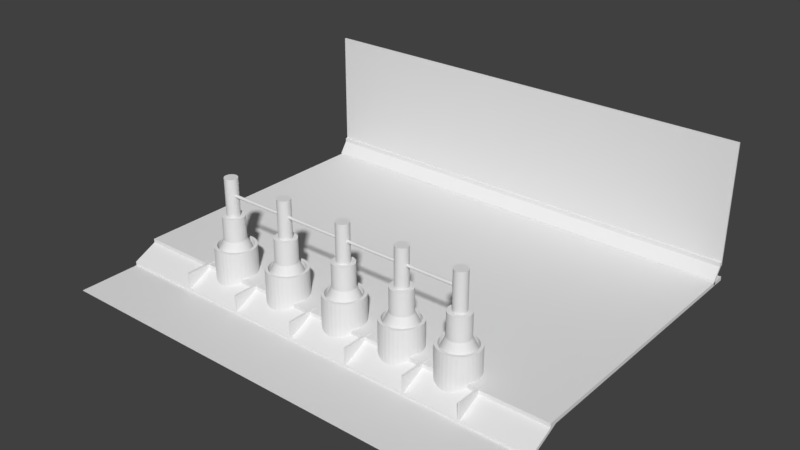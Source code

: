 # Source: concept_art_scene_001.blend  (saved by Blender 2.79.0; exported with 4.5.12 LTS)
import bpy
from mathutils import Matrix  # noqa: F401  (used for matrix-valued properties, if any)

bpy.ops.wm.read_factory_settings(use_empty=True)
scene = bpy.context.scene
scene.name = 'Scene'

# ---- collections
col_collection_1 = bpy.data.collections.new('Collection 1'); scene.collection.children.link(col_collection_1)

# ---- materials (node trees are filled in below, after node groups)
mat_material = bpy.data.materials.new('Material')
mat_material.alpha_threshold = 0.0
mat_material.use_transparent_shadow = False
mat_material.roughness = 0.5
mat_material.line_color = (0.0, 0.0, 0.0, 1.0)

# ---- material node trees

# ---- world
world_world = bpy.data.worlds.new('World'); scene.world = world_world
world_world.color = (0.05088, 0.05088, 0.05088)
world_world.use_sun_shadow = False
world_world.sun_shadow_jitter_overblur = 0.0
world_world.cycles.sampling_method = 'MANUAL'

# ---- meshes
me_cube_007 = bpy.data.meshes.new('Cube.007')
me_cube_007.from_pydata([(1.379, 1.0, -1.0), (1.379, -1.0, -1.0), (-1.425, -1.0, -1.0), (-1.425, 1.0, -1.0), (1.379, 1.0, 5.005), (1.379, -1.0, 5.005), (-1.425, -1.0, 5.005), (-1.425, 1.0, 5.005), (1.379, 7.408, 19.68), (1.379, 5.408, 19.68), (-1.425, 7.408, 19.68), (-1.425, 5.408, 19.68), (1.379, 7.408, 24.72), (1.379, 5.408, 24.72), (-1.425, 7.408, 24.72), (-1.425, 5.408, 24.72), (1.379, 8.562, 19.68), (-1.425, 8.562, 19.68), (1.379, 8.562, 24.72), (-1.425, 8.562, 24.72), (1.379, 7.408, 175.1), (-1.425, 7.408, 175.1), (1.379, 8.562, 175.1), (-1.425, 8.562, 175.1)], [], [(0, 1, 2, 3), (6, 5, 9, 11), (0, 4, 5, 1), (1, 5, 6, 2), (2, 6, 7, 3), (4, 0, 3, 7), (10, 11, 15, 14), (5, 4, 8, 9), (7, 6, 11, 10), (4, 7, 10, 8), (12, 14, 15, 13), (12, 8, 16, 18), (11, 9, 13, 15), (9, 8, 12, 13), (16, 17, 19, 18), (8, 10, 17, 16), (10, 14, 19, 17), (19, 14, 21, 23), (21, 20, 22, 23), (12, 18, 22, 20), (18, 19, 23, 22), (14, 12, 20, 21)])
me_cube_007.materials.append(mat_material)
me_cube_007.use_remesh_preserve_volume = False
me_cube_007.use_remesh_preserve_attributes = False
me_cube_007.use_mirror_vertex_groups = False
me_cube_007.update()
me_cylinder_005 = bpy.data.meshes.new('Cylinder.005')
me_cylinder_005.from_pydata([(0.0, 1.0, -1.0), (0.0, 1.0, 1.0), (0.1951, 0.9808, -1.0), (0.1951, 0.9808, 1.0), (0.3827, 0.9239, -1.0), (0.3827, 0.9239, 1.0), (0.5556, 0.8315, -1.0), (0.5556, 0.8315, 1.0), (0.7071, 0.7071, -1.0), (0.7071, 0.7071, 1.0), (0.8315, 0.5556, -1.0), (0.8315, 0.5556, 1.0), (0.9239, 0.3827, -1.0), (0.9239, 0.3827, 1.0), (0.9808, 0.1951, -1.0), (0.9808, 0.1951, 1.0), (1.0, 7.55e-08, -1.0), (1.0, 7.55e-08, 1.0), (0.9808, -0.1951, -1.0), (0.9808, -0.1951, 1.0), (0.9239, -0.3827, -1.0), (0.9239, -0.3827, 1.0), (0.8315, -0.5556, -1.0), (0.8315, -0.5556, 1.0), (0.7071, -0.7071, -1.0), (0.7071, -0.7071, 1.0), (0.5556, -0.8315, -1.0), (0.5556, -0.8315, 1.0), (0.3827, -0.9239, -1.0), (0.3827, -0.9239, 1.0), (0.1951, -0.9808, -1.0), (0.1951, -0.9808, 1.0), (-3.258e-07, -1.0, -1.0), (-3.258e-07, -1.0, 1.0), (-0.1951, -0.9808, -1.0), (-0.1951, -0.9808, 1.0), (-0.3827, -0.9239, -1.0), (-0.3827, -0.9239, 1.0), (-0.5556, -0.8315, -1.0), (-0.5556, -0.8315, 1.0), (-0.7071, -0.7071, -1.0), (-0.7071, -0.7071, 1.0), (-0.8315, -0.5556, -1.0), (-0.8315, -0.5556, 1.0), (-0.9239, -0.3827, -1.0), (-0.9239, -0.3827, 1.0), (-0.9808, -0.1951, -1.0), (-0.9808, -0.1951, 1.0), (-1.0, 9.656e-07, -1.0), (-1.0, 9.656e-07, 1.0), (-0.9808, 0.1951, -1.0), (-0.9808, 0.1951, 1.0), (-0.9239, 0.3827, -1.0), (-0.9239, 0.3827, 1.0), (-0.8315, 0.5556, -1.0), (-0.8315, 0.5556, 1.0), (-0.7071, 0.7071, -1.0), (-0.7071, 0.7071, 1.0), (-0.5556, 0.8315, -1.0), (-0.5556, 0.8315, 1.0), (-0.3827, 0.9239, -1.0), (-0.3827, 0.9239, 1.0), (-0.1951, 0.9808, -1.0), (-0.1951, 0.9808, 1.0)], [], [(0, 1, 3, 2), (2, 3, 5, 4), (4, 5, 7, 6), (6, 7, 9, 8), (8, 9, 11, 10), (10, 11, 13, 12), (12, 13, 15, 14), (14, 15, 17, 16), (16, 17, 19, 18), (18, 19, 21, 20), (20, 21, 23, 22), (22, 23, 25, 24), (24, 25, 27, 26), (26, 27, 29, 28), (28, 29, 31, 30), (30, 31, 33, 32), (32, 33, 35, 34), (34, 35, 37, 36), (36, 37, 39, 38), (38, 39, 41, 40), (40, 41, 43, 42), (42, 43, 45, 44), (44, 45, 47, 46), (46, 47, 49, 48), (48, 49, 51, 50), (50, 51, 53, 52), (52, 53, 55, 54), (54, 55, 57, 56), (56, 57, 59, 58), (58, 59, 61, 60), (3, 1, 63, 61, 59, 57, 55, 53, 51, 49, 47, 45, 43, 41, 39, 37, 35, 33, 31, 29, 27, 25, 23, 21, 19, 17, 15, 13, 11, 9, 7, 5), (60, 61, 63, 62), (62, 63, 1, 0), (0, 2, 4, 6, 8, 10, 12, 14, 16, 18, 20, 22, 24, 26, 28, 30, 32, 34, 36, 38, 40, 42, 44, 46, 48, 50, 52, 54, 56, 58, 60, 62)])
me_cylinder_005.use_remesh_preserve_volume = False
me_cylinder_005.use_remesh_preserve_attributes = False
me_cylinder_005.use_mirror_vertex_groups = False
me_cylinder_005.update()
me_cylinder_004 = bpy.data.meshes.new('Cylinder.004')
me_cylinder_004.from_pydata([(0.0, 1.0, -1.0), (0.0, 1.0, 1.0), (0.1951, 0.9808, -1.0), (0.1951, 0.9808, 1.0), (0.3827, 0.9239, -1.0), (0.3827, 0.9239, 1.0), (0.5556, 0.8315, -1.0), (0.5556, 0.8315, 1.0), (0.7071, 0.7071, -1.0), (0.7071, 0.7071, 1.0), (0.8315, 0.5556, -1.0), (0.8315, 0.5556, 1.0), (0.9239, 0.3827, -1.0), (0.9239, 0.3827, 1.0), (0.9808, 0.1951, -1.0), (0.9808, 0.1951, 1.0), (1.0, 7.55e-08, -1.0), (1.0, 7.55e-08, 1.0), (0.9808, -0.1951, -1.0), (0.9808, -0.1951, 1.0), (0.9239, -0.3827, -1.0), (0.9239, -0.3827, 1.0), (0.8315, -0.5556, -1.0), (0.8315, -0.5556, 1.0), (0.7071, -0.7071, -1.0), (0.7071, -0.7071, 1.0), (0.5556, -0.8315, -1.0), (0.5556, -0.8315, 1.0), (0.3827, -0.9239, -1.0), (0.3827, -0.9239, 1.0), (0.1951, -0.9808, -1.0), (0.1951, -0.9808, 1.0), (-3.258e-07, -1.0, -1.0), (-3.258e-07, -1.0, 1.0), (-0.1951, -0.9808, -1.0), (-0.1951, -0.9808, 1.0), (-0.3827, -0.9239, -1.0), (-0.3827, -0.9239, 1.0), (-0.5556, -0.8315, -1.0), (-0.5556, -0.8315, 1.0), (-0.7071, -0.7071, -1.0), (-0.7071, -0.7071, 1.0), (-0.8315, -0.5556, -1.0), (-0.8315, -0.5556, 1.0), (-0.9239, -0.3827, -1.0), (-0.9239, -0.3827, 1.0), (-0.9808, -0.1951, -1.0), (-0.9808, -0.1951, 1.0), (-1.0, 9.656e-07, -1.0), (-1.0, 9.656e-07, 1.0), (-0.9808, 0.1951, -1.0), (-0.9808, 0.1951, 1.0), (-0.9239, 0.3827, -1.0), (-0.9239, 0.3827, 1.0), (-0.8315, 0.5556, -1.0), (-0.8315, 0.5556, 1.0), (-0.7071, 0.7071, -1.0), (-0.7071, 0.7071, 1.0), (-0.5556, 0.8315, -1.0), (-0.5556, 0.8315, 1.0), (-0.3827, 0.9239, -1.0), (-0.3827, 0.9239, 1.0), (-0.1951, 0.9808, -1.0), (-0.1951, 0.9808, 1.0), (0.1673, 0.8409, 1.0), (0.0, 0.8574, 1.0), (0.3281, 0.7921, 1.0), (0.4763, 0.7129, 1.0), (0.6063, 0.6063, 1.0), (0.7129, 0.4763, 1.0), (0.7921, 0.3281, 1.0), (0.8409, 0.1673, 1.0), (0.8574, 6.473e-08, 1.0), (0.8409, -0.1673, 1.0), (0.7921, -0.3281, 1.0), (0.7129, -0.4763, 1.0), (0.6063, -0.6063, 1.0), (0.4763, -0.7129, 1.0), (0.3281, -0.7921, 1.0), (0.1673, -0.8409, 1.0), (-2.794e-07, -0.8574, 1.0), (-0.1673, -0.8409, 1.0), (-0.3281, -0.7921, 1.0), (-0.4764, -0.7129, 1.0), (-0.6063, -0.6063, 1.0), (-0.7129, -0.4763, 1.0), (-0.7921, -0.3281, 1.0), (-0.8409, -0.1673, 1.0), (-0.8574, 8.279e-07, 1.0), (-0.8409, 0.1673, 1.0), (-0.7921, 0.3281, 1.0), (-0.7129, 0.4764, 1.0), (-0.6063, 0.6063, 1.0), (-0.4763, 0.7129, 1.0), (-0.3281, 0.7921, 1.0), (-0.1673, 0.8409, 1.0), (0.1673, 0.8409, 0.6534), (-6.644e-16, 0.8574, 0.6534), (0.3281, 0.7921, 0.6534), (0.4763, 0.7129, 0.6534), (0.6063, 0.6063, 0.6534), (0.7129, 0.4763, 0.6534), (0.7921, 0.3281, 0.6534), (0.8409, 0.1673, 0.6534), (0.8574, 6.473e-08, 0.6534), (0.8409, -0.1673, 0.6534), (0.7921, -0.3281, 0.6534), (0.7129, -0.4763, 0.6534), (0.6063, -0.6063, 0.6534), (0.4763, -0.7129, 0.6534), (0.3281, -0.7921, 0.6534), (0.1673, -0.8409, 0.6534), (-2.794e-07, -0.8574, 0.6534), (-0.1673, -0.8409, 0.6534), (-0.3281, -0.7921, 0.6534), (-0.4764, -0.7129, 0.6534), (-0.6063, -0.6063, 0.6534), (-0.7129, -0.4763, 0.6534), (-0.7921, -0.3281, 0.6534), (-0.8409, -0.1673, 0.6534), (-0.8574, 8.279e-07, 0.6534), (-0.8409, 0.1673, 0.6534), (-0.7921, 0.3281, 0.6534), (-0.7129, 0.4764, 0.6534), (-0.6063, 0.6063, 0.6534), (-0.4763, 0.7129, 0.6534), (-0.3281, 0.7921, 0.6534), (-0.1673, 0.8409, 0.6534), (0.1051, 0.5282, 1.336), (-4.173e-16, 0.5385, 1.336), (0.2061, 0.4975, 1.336), (0.2992, 0.4478, 1.336), (0.3808, 0.3808, 1.336), (0.4478, 0.2992, 1.336), (0.4975, 0.2061, 1.336), (0.5282, 0.1051, 1.336), (0.5385, 4.066e-08, 1.336), (0.5282, -0.1051, 1.336), (0.4975, -0.2061, 1.336), (0.4478, -0.2992, 1.336), (0.3808, -0.3808, 1.336), (0.2992, -0.4478, 1.336), (0.2061, -0.4975, 1.336), (0.1051, -0.5282, 1.336), (-1.755e-07, -0.5385, 1.336), (-0.1051, -0.5282, 1.336), (-0.2061, -0.4975, 1.336), (-0.2992, -0.4478, 1.336), (-0.3808, -0.3808, 1.336), (-0.4478, -0.2992, 1.336), (-0.4975, -0.2061, 1.336), (-0.5282, -0.1051, 1.336), (-0.5385, 5.2e-07, 1.336), (-0.5282, 0.1051, 1.336), (-0.4975, 0.2061, 1.336), (-0.4478, 0.2992, 1.336), (-0.3808, 0.3808, 1.336), (-0.2992, 0.4478, 1.336), (-0.2061, 0.4975, 1.336), (-0.1051, 0.5282, 1.336), (0.1051, 0.5282, 2.499), (-2.675e-07, 0.5385, 2.499), (0.2061, 0.4975, 2.499), (0.2992, 0.4478, 2.499), (0.3808, 0.3808, 2.499), (0.4478, 0.2992, 2.499), (0.4975, 0.2061, 2.499), (0.5282, 0.1051, 2.499), (0.5385, 4.066e-08, 2.499), (0.5282, -0.1051, 2.499), (0.4975, -0.2061, 2.499), (0.4478, -0.2992, 2.499), (0.3808, -0.3808, 2.499), (0.2992, -0.4478, 2.499), (0.2061, -0.4975, 2.499), (0.1051, -0.5282, 2.499), (-4.43e-07, -0.5385, 2.499), (-0.1051, -0.5282, 2.499), (-0.2061, -0.4975, 2.499), (-0.2992, -0.4478, 2.499), (-0.3808, -0.3808, 2.499), (-0.4478, -0.2992, 2.499), (-0.4975, -0.2061, 2.499), (-0.5282, -0.1051, 2.499), (-0.5385, 5.2e-07, 2.499), (-0.5282, 0.1051, 2.499), (-0.4975, 0.2061, 2.499), (-0.4478, 0.2992, 2.499), (-0.3808, 0.3808, 2.499), (-0.2992, 0.4478, 2.499), (-0.2061, 0.4975, 2.499), (-0.1051, 0.5282, 2.499), (0.06286, 0.316, 2.499), (-2.558e-07, 0.3222, 2.499), (0.1233, 0.2977, 2.499), (0.179, 0.2679, 2.499), (0.2278, 0.2278, 2.499), (0.2679, 0.179, 2.499), (0.2977, 0.1233, 2.499), (0.316, 0.06286, 2.499), (0.3222, 2.433e-08, 2.499), (0.316, -0.06286, 2.499), (0.2977, -0.1233, 2.499), (0.2679, -0.179, 2.499), (0.2278, -0.2278, 2.499), (0.179, -0.2679, 2.499), (0.1233, -0.2977, 2.499), (0.06286, -0.316, 2.499), (-3.608e-07, -0.3222, 2.499), (-0.06286, -0.316, 2.499), (-0.1233, -0.2977, 2.499), (-0.179, -0.2679, 2.499), (-0.2278, -0.2278, 2.499), (-0.2679, -0.179, 2.499), (-0.2977, -0.1233, 2.499), (-0.316, -0.06286, 2.499), (-0.3222, 3.111e-07, 2.499), (-0.316, 0.06286, 2.499), (-0.2977, 0.1233, 2.499), (-0.2679, 0.179, 2.499), (-0.2278, 0.2278, 2.499), (-0.179, 0.2679, 2.499), (-0.1233, 0.2977, 2.499), (-0.06286, 0.316, 2.499), (0.06286, 0.316, 4.372), (1.901e-07, 0.3222, 4.372), (0.1233, 0.2977, 4.372), (0.179, 0.2679, 4.372), (0.2278, 0.2278, 4.372), (0.2679, 0.179, 4.372), (0.2977, 0.1233, 4.372), (0.316, 0.06286, 4.372), (0.3222, 2.433e-08, 4.372), (0.316, -0.06286, 4.372), (0.2977, -0.1233, 4.372), (0.2679, -0.179, 4.372), (0.2278, -0.2278, 4.372), (0.179, -0.2679, 4.372), (0.1233, -0.2977, 4.372), (0.06286, -0.316, 4.372), (8.507e-08, -0.3222, 4.372), (-0.06286, -0.316, 4.372), (-0.1233, -0.2977, 4.372), (-0.179, -0.2679, 4.372), (-0.2278, -0.2278, 4.372), (-0.2679, -0.179, 4.372), (-0.2977, -0.1233, 4.372), (-0.316, -0.06286, 4.372), (-0.3222, 3.111e-07, 4.372), (-0.316, 0.06286, 4.372), (-0.2977, 0.1233, 4.372), (-0.2679, 0.179, 4.372), (-0.2278, 0.2278, 4.372), (-0.179, 0.2679, 4.372), (-0.1233, 0.2977, 4.372), (-0.06286, 0.316, 4.372)], [], [(0, 1, 3, 2), (2, 3, 5, 4), (4, 5, 7, 6), (6, 7, 9, 8), (8, 9, 11, 10), (10, 11, 13, 12), (12, 13, 15, 14), (14, 15, 17, 16), (16, 17, 19, 18), (18, 19, 21, 20), (20, 21, 23, 22), (22, 23, 25, 24), (24, 25, 27, 26), (26, 27, 29, 28), (28, 29, 31, 30), (30, 31, 33, 32), (32, 33, 35, 34), (34, 35, 37, 36), (36, 37, 39, 38), (38, 39, 41, 40), (40, 41, 43, 42), (42, 43, 45, 44), (44, 45, 47, 46), (46, 47, 49, 48), (48, 49, 51, 50), (50, 51, 53, 52), (52, 53, 55, 54), (54, 55, 57, 56), (56, 57, 59, 58), (58, 59, 61, 60), (41, 39, 83, 84), (60, 61, 63, 62), (62, 63, 1, 0), (0, 2, 4, 6, 8, 10, 12, 14, 16, 18, 20, 22, 24, 26, 28, 30, 32, 34, 36, 38, 40, 42, 44, 46, 48, 50, 52, 54, 56, 58, 60, 62), (95, 94, 126, 127), (59, 57, 92, 93), (15, 13, 70, 71), (33, 31, 79, 80), (51, 49, 88, 89), (7, 5, 66, 67), (25, 23, 75, 76), (43, 41, 84, 85), (61, 59, 93, 94), (17, 15, 71, 72), (35, 33, 80, 81), (53, 51, 89, 90), (9, 7, 67, 68), (27, 25, 76, 77), (45, 43, 85, 86), (63, 61, 94, 95), (19, 17, 72, 73), (37, 35, 81, 82), (55, 53, 90, 91), (11, 9, 68, 69), (29, 27, 77, 78), (47, 45, 86, 87), (3, 1, 65, 64), (1, 63, 95, 65), (21, 19, 73, 74), (39, 37, 82, 83), (57, 55, 91, 92), (13, 11, 69, 70), (31, 29, 78, 79), (49, 47, 87, 88), (5, 3, 64, 66), (23, 21, 74, 75), (117, 116, 148, 149), (82, 81, 113, 114), (69, 68, 100, 101), (65, 95, 127, 97), (83, 82, 114, 115), (70, 69, 101, 102), (84, 83, 115, 116), (71, 70, 102, 103), (85, 84, 116, 117), (72, 71, 103, 104), (86, 85, 117, 118), (73, 72, 104, 105), (87, 86, 118, 119), (74, 73, 105, 106), (88, 87, 119, 120), (75, 74, 106, 107), (89, 88, 120, 121), (76, 75, 107, 108), (90, 89, 121, 122), (77, 76, 108, 109), (91, 90, 122, 123), (78, 77, 109, 110), (64, 65, 97, 96), (92, 91, 123, 124), (79, 78, 110, 111), (66, 64, 96, 98), (93, 92, 124, 125), (80, 79, 111, 112), (67, 66, 98, 99), (94, 93, 125, 126), (81, 80, 112, 113), (68, 67, 99, 100), (152, 151, 183, 184), (104, 103, 135, 136), (118, 117, 149, 150), (105, 104, 136, 137), (119, 118, 150, 151), (106, 105, 137, 138), (120, 119, 151, 152), (107, 106, 138, 139), (121, 120, 152, 153), (108, 107, 139, 140), (122, 121, 153, 154), (109, 108, 140, 141), (123, 122, 154, 155), (110, 109, 141, 142), (96, 97, 129, 128), (124, 123, 155, 156), (111, 110, 142, 143), (98, 96, 128, 130), (125, 124, 156, 157), (112, 111, 143, 144), (99, 98, 130, 131), (126, 125, 157, 158), (113, 112, 144, 145), (100, 99, 131, 132), (127, 126, 158, 159), (114, 113, 145, 146), (101, 100, 132, 133), (97, 127, 159, 129), (115, 114, 146, 147), (102, 101, 133, 134), (116, 115, 147, 148), (103, 102, 134, 135), (187, 186, 218, 219), (139, 138, 170, 171), (153, 152, 184, 185), (140, 139, 171, 172), (154, 153, 185, 186), (141, 140, 172, 173), (155, 154, 186, 187), (142, 141, 173, 174), (128, 129, 161, 160), (156, 155, 187, 188), (143, 142, 174, 175), (130, 128, 160, 162), (157, 156, 188, 189), (144, 143, 175, 176), (131, 130, 162, 163), (158, 157, 189, 190), (145, 144, 176, 177), (132, 131, 163, 164), (159, 158, 190, 191), (146, 145, 177, 178), (133, 132, 164, 165), (129, 159, 191, 161), (147, 146, 178, 179), (134, 133, 165, 166), (148, 147, 179, 180), (135, 134, 166, 167), (149, 148, 180, 181), (136, 135, 167, 168), (150, 149, 181, 182), (137, 136, 168, 169), (151, 150, 182, 183), (138, 137, 169, 170), (195, 194, 226, 227), (174, 173, 205, 206), (160, 161, 193, 192), (188, 187, 219, 220), (175, 174, 206, 207), (162, 160, 192, 194), (189, 188, 220, 221), (176, 175, 207, 208), (163, 162, 194, 195), (190, 189, 221, 222), (177, 176, 208, 209), (164, 163, 195, 196), (191, 190, 222, 223), (178, 177, 209, 210), (165, 164, 196, 197), (161, 191, 223, 193), (179, 178, 210, 211), (166, 165, 197, 198), (180, 179, 211, 212), (167, 166, 198, 199), (181, 180, 212, 213), (168, 167, 199, 200), (182, 181, 213, 214), (169, 168, 200, 201), (183, 182, 214, 215), (170, 169, 201, 202), (184, 183, 215, 216), (171, 170, 202, 203), (185, 184, 216, 217), (172, 171, 203, 204), (186, 185, 217, 218), (173, 172, 204, 205), (224, 225, 255, 254, 253, 252, 251, 250, 249, 248, 247, 246, 245, 244, 243, 242, 241, 240, 239, 238, 237, 236, 235, 234, 233, 232, 231, 230, 229, 228, 227, 226), (222, 221, 253, 254), (209, 208, 240, 241), (196, 195, 227, 228), (223, 222, 254, 255), (210, 209, 241, 242), (197, 196, 228, 229), (193, 223, 255, 225), (211, 210, 242, 243), (198, 197, 229, 230), (212, 211, 243, 244), (199, 198, 230, 231), (213, 212, 244, 245), (200, 199, 231, 232), (214, 213, 245, 246), (201, 200, 232, 233), (215, 214, 246, 247), (202, 201, 233, 234), (216, 215, 247, 248), (203, 202, 234, 235), (217, 216, 248, 249), (204, 203, 235, 236), (218, 217, 249, 250), (205, 204, 236, 237), (219, 218, 250, 251), (206, 205, 237, 238), (192, 193, 225, 224), (220, 219, 251, 252), (207, 206, 238, 239), (194, 192, 224, 226), (221, 220, 252, 253), (208, 207, 239, 240)])
me_cylinder_004.use_remesh_preserve_volume = False
me_cylinder_004.use_remesh_preserve_attributes = False
me_cylinder_004.use_mirror_vertex_groups = False
me_cylinder_004.update()
me_cylinder_003 = bpy.data.meshes.new('Cylinder.003')
me_cylinder_003.from_pydata([(0.0, 1.0, -1.0), (0.0, 1.0, 1.0), (0.1951, 0.9808, -1.0), (0.1951, 0.9808, 1.0), (0.3827, 0.9239, -1.0), (0.3827, 0.9239, 1.0), (0.5556, 0.8315, -1.0), (0.5556, 0.8315, 1.0), (0.7071, 0.7071, -1.0), (0.7071, 0.7071, 1.0), (0.8315, 0.5556, -1.0), (0.8315, 0.5556, 1.0), (0.9239, 0.3827, -1.0), (0.9239, 0.3827, 1.0), (0.9808, 0.1951, -1.0), (0.9808, 0.1951, 1.0), (1.0, 7.55e-08, -1.0), (1.0, 7.55e-08, 1.0), (0.9808, -0.1951, -1.0), (0.9808, -0.1951, 1.0), (0.9239, -0.3827, -1.0), (0.9239, -0.3827, 1.0), (0.8315, -0.5556, -1.0), (0.8315, -0.5556, 1.0), (0.7071, -0.7071, -1.0), (0.7071, -0.7071, 1.0), (0.5556, -0.8315, -1.0), (0.5556, -0.8315, 1.0), (0.3827, -0.9239, -1.0), (0.3827, -0.9239, 1.0), (0.1951, -0.9808, -1.0), (0.1951, -0.9808, 1.0), (-3.258e-07, -1.0, -1.0), (-3.258e-07, -1.0, 1.0), (-0.1951, -0.9808, -1.0), (-0.1951, -0.9808, 1.0), (-0.3827, -0.9239, -1.0), (-0.3827, -0.9239, 1.0), (-0.5556, -0.8315, -1.0), (-0.5556, -0.8315, 1.0), (-0.7071, -0.7071, -1.0), (-0.7071, -0.7071, 1.0), (-0.8315, -0.5556, -1.0), (-0.8315, -0.5556, 1.0), (-0.9239, -0.3827, -1.0), (-0.9239, -0.3827, 1.0), (-0.9808, -0.1951, -1.0), (-0.9808, -0.1951, 1.0), (-1.0, 9.656e-07, -1.0), (-1.0, 9.656e-07, 1.0), (-0.9808, 0.1951, -1.0), (-0.9808, 0.1951, 1.0), (-0.9239, 0.3827, -1.0), (-0.9239, 0.3827, 1.0), (-0.8315, 0.5556, -1.0), (-0.8315, 0.5556, 1.0), (-0.7071, 0.7071, -1.0), (-0.7071, 0.7071, 1.0), (-0.5556, 0.8315, -1.0), (-0.5556, 0.8315, 1.0), (-0.3827, 0.9239, -1.0), (-0.3827, 0.9239, 1.0), (-0.1951, 0.9808, -1.0), (-0.1951, 0.9808, 1.0), (0.1673, 0.8409, 1.0), (0.0, 0.8574, 1.0), (0.3281, 0.7921, 1.0), (0.4763, 0.7129, 1.0), (0.6063, 0.6063, 1.0), (0.7129, 0.4763, 1.0), (0.7921, 0.3281, 1.0), (0.8409, 0.1673, 1.0), (0.8574, 6.473e-08, 1.0), (0.8409, -0.1673, 1.0), (0.7921, -0.3281, 1.0), (0.7129, -0.4763, 1.0), (0.6063, -0.6063, 1.0), (0.4763, -0.7129, 1.0), (0.3281, -0.7921, 1.0), (0.1673, -0.8409, 1.0), (-2.794e-07, -0.8574, 1.0), (-0.1673, -0.8409, 1.0), (-0.3281, -0.7921, 1.0), (-0.4764, -0.7129, 1.0), (-0.6063, -0.6063, 1.0), (-0.7129, -0.4763, 1.0), (-0.7921, -0.3281, 1.0), (-0.8409, -0.1673, 1.0), (-0.8574, 8.279e-07, 1.0), (-0.8409, 0.1673, 1.0), (-0.7921, 0.3281, 1.0), (-0.7129, 0.4764, 1.0), (-0.6063, 0.6063, 1.0), (-0.4763, 0.7129, 1.0), (-0.3281, 0.7921, 1.0), (-0.1673, 0.8409, 1.0), (0.1673, 0.8409, 0.6534), (-6.644e-16, 0.8574, 0.6534), (0.3281, 0.7921, 0.6534), (0.4763, 0.7129, 0.6534), (0.6063, 0.6063, 0.6534), (0.7129, 0.4763, 0.6534), (0.7921, 0.3281, 0.6534), (0.8409, 0.1673, 0.6534), (0.8574, 6.473e-08, 0.6534), (0.8409, -0.1673, 0.6534), (0.7921, -0.3281, 0.6534), (0.7129, -0.4763, 0.6534), (0.6063, -0.6063, 0.6534), (0.4763, -0.7129, 0.6534), (0.3281, -0.7921, 0.6534), (0.1673, -0.8409, 0.6534), (-2.794e-07, -0.8574, 0.6534), (-0.1673, -0.8409, 0.6534), (-0.3281, -0.7921, 0.6534), (-0.4764, -0.7129, 0.6534), (-0.6063, -0.6063, 0.6534), (-0.7129, -0.4763, 0.6534), (-0.7921, -0.3281, 0.6534), (-0.8409, -0.1673, 0.6534), (-0.8574, 8.279e-07, 0.6534), (-0.8409, 0.1673, 0.6534), (-0.7921, 0.3281, 0.6534), (-0.7129, 0.4764, 0.6534), (-0.6063, 0.6063, 0.6534), (-0.4763, 0.7129, 0.6534), (-0.3281, 0.7921, 0.6534), (-0.1673, 0.8409, 0.6534), (0.1051, 0.5282, 1.336), (-4.173e-16, 0.5385, 1.336), (0.2061, 0.4975, 1.336), (0.2992, 0.4478, 1.336), (0.3808, 0.3808, 1.336), (0.4478, 0.2992, 1.336), (0.4975, 0.2061, 1.336), (0.5282, 0.1051, 1.336), (0.5385, 4.066e-08, 1.336), (0.5282, -0.1051, 1.336), (0.4975, -0.2061, 1.336), (0.4478, -0.2992, 1.336), (0.3808, -0.3808, 1.336), (0.2992, -0.4478, 1.336), (0.2061, -0.4975, 1.336), (0.1051, -0.5282, 1.336), (-1.755e-07, -0.5385, 1.336), (-0.1051, -0.5282, 1.336), (-0.2061, -0.4975, 1.336), (-0.2992, -0.4478, 1.336), (-0.3808, -0.3808, 1.336), (-0.4478, -0.2992, 1.336), (-0.4975, -0.2061, 1.336), (-0.5282, -0.1051, 1.336), (-0.5385, 5.2e-07, 1.336), (-0.5282, 0.1051, 1.336), (-0.4975, 0.2061, 1.336), (-0.4478, 0.2992, 1.336), (-0.3808, 0.3808, 1.336), (-0.2992, 0.4478, 1.336), (-0.2061, 0.4975, 1.336), (-0.1051, 0.5282, 1.336), (0.1051, 0.5282, 2.499), (-2.675e-07, 0.5385, 2.499), (0.2061, 0.4975, 2.499), (0.2992, 0.4478, 2.499), (0.3808, 0.3808, 2.499), (0.4478, 0.2992, 2.499), (0.4975, 0.2061, 2.499), (0.5282, 0.1051, 2.499), (0.5385, 4.066e-08, 2.499), (0.5282, -0.1051, 2.499), (0.4975, -0.2061, 2.499), (0.4478, -0.2992, 2.499), (0.3808, -0.3808, 2.499), (0.2992, -0.4478, 2.499), (0.2061, -0.4975, 2.499), (0.1051, -0.5282, 2.499), (-4.43e-07, -0.5385, 2.499), (-0.1051, -0.5282, 2.499), (-0.2061, -0.4975, 2.499), (-0.2992, -0.4478, 2.499), (-0.3808, -0.3808, 2.499), (-0.4478, -0.2992, 2.499), (-0.4975, -0.2061, 2.499), (-0.5282, -0.1051, 2.499), (-0.5385, 5.2e-07, 2.499), (-0.5282, 0.1051, 2.499), (-0.4975, 0.2061, 2.499), (-0.4478, 0.2992, 2.499), (-0.3808, 0.3808, 2.499), (-0.2992, 0.4478, 2.499), (-0.2061, 0.4975, 2.499), (-0.1051, 0.5282, 2.499), (0.06286, 0.316, 2.499), (-2.558e-07, 0.3222, 2.499), (0.1233, 0.2977, 2.499), (0.179, 0.2679, 2.499), (0.2278, 0.2278, 2.499), (0.2679, 0.179, 2.499), (0.2977, 0.1233, 2.499), (0.316, 0.06286, 2.499), (0.3222, 2.433e-08, 2.499), (0.316, -0.06286, 2.499), (0.2977, -0.1233, 2.499), (0.2679, -0.179, 2.499), (0.2278, -0.2278, 2.499), (0.179, -0.2679, 2.499), (0.1233, -0.2977, 2.499), (0.06286, -0.316, 2.499), (-3.608e-07, -0.3222, 2.499), (-0.06286, -0.316, 2.499), (-0.1233, -0.2977, 2.499), (-0.179, -0.2679, 2.499), (-0.2278, -0.2278, 2.499), (-0.2679, -0.179, 2.499), (-0.2977, -0.1233, 2.499), (-0.316, -0.06286, 2.499), (-0.3222, 3.111e-07, 2.499), (-0.316, 0.06286, 2.499), (-0.2977, 0.1233, 2.499), (-0.2679, 0.179, 2.499), (-0.2278, 0.2278, 2.499), (-0.179, 0.2679, 2.499), (-0.1233, 0.2977, 2.499), (-0.06286, 0.316, 2.499), (0.06286, 0.316, 4.372), (1.901e-07, 0.3222, 4.372), (0.1233, 0.2977, 4.372), (0.179, 0.2679, 4.372), (0.2278, 0.2278, 4.372), (0.2679, 0.179, 4.372), (0.2977, 0.1233, 4.372), (0.316, 0.06286, 4.372), (0.3222, 2.433e-08, 4.372), (0.316, -0.06286, 4.372), (0.2977, -0.1233, 4.372), (0.2679, -0.179, 4.372), (0.2278, -0.2278, 4.372), (0.179, -0.2679, 4.372), (0.1233, -0.2977, 4.372), (0.06286, -0.316, 4.372), (8.507e-08, -0.3222, 4.372), (-0.06286, -0.316, 4.372), (-0.1233, -0.2977, 4.372), (-0.179, -0.2679, 4.372), (-0.2278, -0.2278, 4.372), (-0.2679, -0.179, 4.372), (-0.2977, -0.1233, 4.372), (-0.316, -0.06286, 4.372), (-0.3222, 3.111e-07, 4.372), (-0.316, 0.06286, 4.372), (-0.2977, 0.1233, 4.372), (-0.2679, 0.179, 4.372), (-0.2278, 0.2278, 4.372), (-0.179, 0.2679, 4.372), (-0.1233, 0.2977, 4.372), (-0.06286, 0.316, 4.372)], [], [(0, 1, 3, 2), (2, 3, 5, 4), (4, 5, 7, 6), (6, 7, 9, 8), (8, 9, 11, 10), (10, 11, 13, 12), (12, 13, 15, 14), (14, 15, 17, 16), (16, 17, 19, 18), (18, 19, 21, 20), (20, 21, 23, 22), (22, 23, 25, 24), (24, 25, 27, 26), (26, 27, 29, 28), (28, 29, 31, 30), (30, 31, 33, 32), (32, 33, 35, 34), (34, 35, 37, 36), (36, 37, 39, 38), (38, 39, 41, 40), (40, 41, 43, 42), (42, 43, 45, 44), (44, 45, 47, 46), (46, 47, 49, 48), (48, 49, 51, 50), (50, 51, 53, 52), (52, 53, 55, 54), (54, 55, 57, 56), (56, 57, 59, 58), (58, 59, 61, 60), (41, 39, 83, 84), (60, 61, 63, 62), (62, 63, 1, 0), (0, 2, 4, 6, 8, 10, 12, 14, 16, 18, 20, 22, 24, 26, 28, 30, 32, 34, 36, 38, 40, 42, 44, 46, 48, 50, 52, 54, 56, 58, 60, 62), (95, 94, 126, 127), (59, 57, 92, 93), (15, 13, 70, 71), (33, 31, 79, 80), (51, 49, 88, 89), (7, 5, 66, 67), (25, 23, 75, 76), (43, 41, 84, 85), (61, 59, 93, 94), (17, 15, 71, 72), (35, 33, 80, 81), (53, 51, 89, 90), (9, 7, 67, 68), (27, 25, 76, 77), (45, 43, 85, 86), (63, 61, 94, 95), (19, 17, 72, 73), (37, 35, 81, 82), (55, 53, 90, 91), (11, 9, 68, 69), (29, 27, 77, 78), (47, 45, 86, 87), (3, 1, 65, 64), (1, 63, 95, 65), (21, 19, 73, 74), (39, 37, 82, 83), (57, 55, 91, 92), (13, 11, 69, 70), (31, 29, 78, 79), (49, 47, 87, 88), (5, 3, 64, 66), (23, 21, 74, 75), (117, 116, 148, 149), (82, 81, 113, 114), (69, 68, 100, 101), (65, 95, 127, 97), (83, 82, 114, 115), (70, 69, 101, 102), (84, 83, 115, 116), (71, 70, 102, 103), (85, 84, 116, 117), (72, 71, 103, 104), (86, 85, 117, 118), (73, 72, 104, 105), (87, 86, 118, 119), (74, 73, 105, 106), (88, 87, 119, 120), (75, 74, 106, 107), (89, 88, 120, 121), (76, 75, 107, 108), (90, 89, 121, 122), (77, 76, 108, 109), (91, 90, 122, 123), (78, 77, 109, 110), (64, 65, 97, 96), (92, 91, 123, 124), (79, 78, 110, 111), (66, 64, 96, 98), (93, 92, 124, 125), (80, 79, 111, 112), (67, 66, 98, 99), (94, 93, 125, 126), (81, 80, 112, 113), (68, 67, 99, 100), (152, 151, 183, 184), (104, 103, 135, 136), (118, 117, 149, 150), (105, 104, 136, 137), (119, 118, 150, 151), (106, 105, 137, 138), (120, 119, 151, 152), (107, 106, 138, 139), (121, 120, 152, 153), (108, 107, 139, 140), (122, 121, 153, 154), (109, 108, 140, 141), (123, 122, 154, 155), (110, 109, 141, 142), (96, 97, 129, 128), (124, 123, 155, 156), (111, 110, 142, 143), (98, 96, 128, 130), (125, 124, 156, 157), (112, 111, 143, 144), (99, 98, 130, 131), (126, 125, 157, 158), (113, 112, 144, 145), (100, 99, 131, 132), (127, 126, 158, 159), (114, 113, 145, 146), (101, 100, 132, 133), (97, 127, 159, 129), (115, 114, 146, 147), (102, 101, 133, 134), (116, 115, 147, 148), (103, 102, 134, 135), (187, 186, 218, 219), (139, 138, 170, 171), (153, 152, 184, 185), (140, 139, 171, 172), (154, 153, 185, 186), (141, 140, 172, 173), (155, 154, 186, 187), (142, 141, 173, 174), (128, 129, 161, 160), (156, 155, 187, 188), (143, 142, 174, 175), (130, 128, 160, 162), (157, 156, 188, 189), (144, 143, 175, 176), (131, 130, 162, 163), (158, 157, 189, 190), (145, 144, 176, 177), (132, 131, 163, 164), (159, 158, 190, 191), (146, 145, 177, 178), (133, 132, 164, 165), (129, 159, 191, 161), (147, 146, 178, 179), (134, 133, 165, 166), (148, 147, 179, 180), (135, 134, 166, 167), (149, 148, 180, 181), (136, 135, 167, 168), (150, 149, 181, 182), (137, 136, 168, 169), (151, 150, 182, 183), (138, 137, 169, 170), (195, 194, 226, 227), (174, 173, 205, 206), (160, 161, 193, 192), (188, 187, 219, 220), (175, 174, 206, 207), (162, 160, 192, 194), (189, 188, 220, 221), (176, 175, 207, 208), (163, 162, 194, 195), (190, 189, 221, 222), (177, 176, 208, 209), (164, 163, 195, 196), (191, 190, 222, 223), (178, 177, 209, 210), (165, 164, 196, 197), (161, 191, 223, 193), (179, 178, 210, 211), (166, 165, 197, 198), (180, 179, 211, 212), (167, 166, 198, 199), (181, 180, 212, 213), (168, 167, 199, 200), (182, 181, 213, 214), (169, 168, 200, 201), (183, 182, 214, 215), (170, 169, 201, 202), (184, 183, 215, 216), (171, 170, 202, 203), (185, 184, 216, 217), (172, 171, 203, 204), (186, 185, 217, 218), (173, 172, 204, 205), (224, 225, 255, 254, 253, 252, 251, 250, 249, 248, 247, 246, 245, 244, 243, 242, 241, 240, 239, 238, 237, 236, 235, 234, 233, 232, 231, 230, 229, 228, 227, 226), (222, 221, 253, 254), (209, 208, 240, 241), (196, 195, 227, 228), (223, 222, 254, 255), (210, 209, 241, 242), (197, 196, 228, 229), (193, 223, 255, 225), (211, 210, 242, 243), (198, 197, 229, 230), (212, 211, 243, 244), (199, 198, 230, 231), (213, 212, 244, 245), (200, 199, 231, 232), (214, 213, 245, 246), (201, 200, 232, 233), (215, 214, 246, 247), (202, 201, 233, 234), (216, 215, 247, 248), (203, 202, 234, 235), (217, 216, 248, 249), (204, 203, 235, 236), (218, 217, 249, 250), (205, 204, 236, 237), (219, 218, 250, 251), (206, 205, 237, 238), (192, 193, 225, 224), (220, 219, 251, 252), (207, 206, 238, 239), (194, 192, 224, 226), (221, 220, 252, 253), (208, 207, 239, 240)])
me_cylinder_003.use_remesh_preserve_volume = False
me_cylinder_003.use_remesh_preserve_attributes = False
me_cylinder_003.use_mirror_vertex_groups = False
me_cylinder_003.update()
me_cylinder_002 = bpy.data.meshes.new('Cylinder.002')
me_cylinder_002.from_pydata([(0.0, 1.0, -1.0), (0.0, 1.0, 1.0), (0.1951, 0.9808, -1.0), (0.1951, 0.9808, 1.0), (0.3827, 0.9239, -1.0), (0.3827, 0.9239, 1.0), (0.5556, 0.8315, -1.0), (0.5556, 0.8315, 1.0), (0.7071, 0.7071, -1.0), (0.7071, 0.7071, 1.0), (0.8315, 0.5556, -1.0), (0.8315, 0.5556, 1.0), (0.9239, 0.3827, -1.0), (0.9239, 0.3827, 1.0), (0.9808, 0.1951, -1.0), (0.9808, 0.1951, 1.0), (1.0, 7.55e-08, -1.0), (1.0, 7.55e-08, 1.0), (0.9808, -0.1951, -1.0), (0.9808, -0.1951, 1.0), (0.9239, -0.3827, -1.0), (0.9239, -0.3827, 1.0), (0.8315, -0.5556, -1.0), (0.8315, -0.5556, 1.0), (0.7071, -0.7071, -1.0), (0.7071, -0.7071, 1.0), (0.5556, -0.8315, -1.0), (0.5556, -0.8315, 1.0), (0.3827, -0.9239, -1.0), (0.3827, -0.9239, 1.0), (0.1951, -0.9808, -1.0), (0.1951, -0.9808, 1.0), (-3.258e-07, -1.0, -1.0), (-3.258e-07, -1.0, 1.0), (-0.1951, -0.9808, -1.0), (-0.1951, -0.9808, 1.0), (-0.3827, -0.9239, -1.0), (-0.3827, -0.9239, 1.0), (-0.5556, -0.8315, -1.0), (-0.5556, -0.8315, 1.0), (-0.7071, -0.7071, -1.0), (-0.7071, -0.7071, 1.0), (-0.8315, -0.5556, -1.0), (-0.8315, -0.5556, 1.0), (-0.9239, -0.3827, -1.0), (-0.9239, -0.3827, 1.0), (-0.9808, -0.1951, -1.0), (-0.9808, -0.1951, 1.0), (-1.0, 9.656e-07, -1.0), (-1.0, 9.656e-07, 1.0), (-0.9808, 0.1951, -1.0), (-0.9808, 0.1951, 1.0), (-0.9239, 0.3827, -1.0), (-0.9239, 0.3827, 1.0), (-0.8315, 0.5556, -1.0), (-0.8315, 0.5556, 1.0), (-0.7071, 0.7071, -1.0), (-0.7071, 0.7071, 1.0), (-0.5556, 0.8315, -1.0), (-0.5556, 0.8315, 1.0), (-0.3827, 0.9239, -1.0), (-0.3827, 0.9239, 1.0), (-0.1951, 0.9808, -1.0), (-0.1951, 0.9808, 1.0), (0.1673, 0.8409, 1.0), (0.0, 0.8574, 1.0), (0.3281, 0.7921, 1.0), (0.4763, 0.7129, 1.0), (0.6063, 0.6063, 1.0), (0.7129, 0.4763, 1.0), (0.7921, 0.3281, 1.0), (0.8409, 0.1673, 1.0), (0.8574, 6.473e-08, 1.0), (0.8409, -0.1673, 1.0), (0.7921, -0.3281, 1.0), (0.7129, -0.4763, 1.0), (0.6063, -0.6063, 1.0), (0.4763, -0.7129, 1.0), (0.3281, -0.7921, 1.0), (0.1673, -0.8409, 1.0), (-2.794e-07, -0.8574, 1.0), (-0.1673, -0.8409, 1.0), (-0.3281, -0.7921, 1.0), (-0.4764, -0.7129, 1.0), (-0.6063, -0.6063, 1.0), (-0.7129, -0.4763, 1.0), (-0.7921, -0.3281, 1.0), (-0.8409, -0.1673, 1.0), (-0.8574, 8.279e-07, 1.0), (-0.8409, 0.1673, 1.0), (-0.7921, 0.3281, 1.0), (-0.7129, 0.4764, 1.0), (-0.6063, 0.6063, 1.0), (-0.4763, 0.7129, 1.0), (-0.3281, 0.7921, 1.0), (-0.1673, 0.8409, 1.0), (0.1673, 0.8409, 0.6534), (-6.644e-16, 0.8574, 0.6534), (0.3281, 0.7921, 0.6534), (0.4763, 0.7129, 0.6534), (0.6063, 0.6063, 0.6534), (0.7129, 0.4763, 0.6534), (0.7921, 0.3281, 0.6534), (0.8409, 0.1673, 0.6534), (0.8574, 6.473e-08, 0.6534), (0.8409, -0.1673, 0.6534), (0.7921, -0.3281, 0.6534), (0.7129, -0.4763, 0.6534), (0.6063, -0.6063, 0.6534), (0.4763, -0.7129, 0.6534), (0.3281, -0.7921, 0.6534), (0.1673, -0.8409, 0.6534), (-2.794e-07, -0.8574, 0.6534), (-0.1673, -0.8409, 0.6534), (-0.3281, -0.7921, 0.6534), (-0.4764, -0.7129, 0.6534), (-0.6063, -0.6063, 0.6534), (-0.7129, -0.4763, 0.6534), (-0.7921, -0.3281, 0.6534), (-0.8409, -0.1673, 0.6534), (-0.8574, 8.279e-07, 0.6534), (-0.8409, 0.1673, 0.6534), (-0.7921, 0.3281, 0.6534), (-0.7129, 0.4764, 0.6534), (-0.6063, 0.6063, 0.6534), (-0.4763, 0.7129, 0.6534), (-0.3281, 0.7921, 0.6534), (-0.1673, 0.8409, 0.6534), (0.1051, 0.5282, 1.336), (-4.173e-16, 0.5385, 1.336), (0.2061, 0.4975, 1.336), (0.2992, 0.4478, 1.336), (0.3808, 0.3808, 1.336), (0.4478, 0.2992, 1.336), (0.4975, 0.2061, 1.336), (0.5282, 0.1051, 1.336), (0.5385, 4.066e-08, 1.336), (0.5282, -0.1051, 1.336), (0.4975, -0.2061, 1.336), (0.4478, -0.2992, 1.336), (0.3808, -0.3808, 1.336), (0.2992, -0.4478, 1.336), (0.2061, -0.4975, 1.336), (0.1051, -0.5282, 1.336), (-1.755e-07, -0.5385, 1.336), (-0.1051, -0.5282, 1.336), (-0.2061, -0.4975, 1.336), (-0.2992, -0.4478, 1.336), (-0.3808, -0.3808, 1.336), (-0.4478, -0.2992, 1.336), (-0.4975, -0.2061, 1.336), (-0.5282, -0.1051, 1.336), (-0.5385, 5.2e-07, 1.336), (-0.5282, 0.1051, 1.336), (-0.4975, 0.2061, 1.336), (-0.4478, 0.2992, 1.336), (-0.3808, 0.3808, 1.336), (-0.2992, 0.4478, 1.336), (-0.2061, 0.4975, 1.336), (-0.1051, 0.5282, 1.336), (0.1051, 0.5282, 2.499), (-2.675e-07, 0.5385, 2.499), (0.2061, 0.4975, 2.499), (0.2992, 0.4478, 2.499), (0.3808, 0.3808, 2.499), (0.4478, 0.2992, 2.499), (0.4975, 0.2061, 2.499), (0.5282, 0.1051, 2.499), (0.5385, 4.066e-08, 2.499), (0.5282, -0.1051, 2.499), (0.4975, -0.2061, 2.499), (0.4478, -0.2992, 2.499), (0.3808, -0.3808, 2.499), (0.2992, -0.4478, 2.499), (0.2061, -0.4975, 2.499), (0.1051, -0.5282, 2.499), (-4.43e-07, -0.5385, 2.499), (-0.1051, -0.5282, 2.499), (-0.2061, -0.4975, 2.499), (-0.2992, -0.4478, 2.499), (-0.3808, -0.3808, 2.499), (-0.4478, -0.2992, 2.499), (-0.4975, -0.2061, 2.499), (-0.5282, -0.1051, 2.499), (-0.5385, 5.2e-07, 2.499), (-0.5282, 0.1051, 2.499), (-0.4975, 0.2061, 2.499), (-0.4478, 0.2992, 2.499), (-0.3808, 0.3808, 2.499), (-0.2992, 0.4478, 2.499), (-0.2061, 0.4975, 2.499), (-0.1051, 0.5282, 2.499), (0.06286, 0.316, 2.499), (-2.558e-07, 0.3222, 2.499), (0.1233, 0.2977, 2.499), (0.179, 0.2679, 2.499), (0.2278, 0.2278, 2.499), (0.2679, 0.179, 2.499), (0.2977, 0.1233, 2.499), (0.316, 0.06286, 2.499), (0.3222, 2.433e-08, 2.499), (0.316, -0.06286, 2.499), (0.2977, -0.1233, 2.499), (0.2679, -0.179, 2.499), (0.2278, -0.2278, 2.499), (0.179, -0.2679, 2.499), (0.1233, -0.2977, 2.499), (0.06286, -0.316, 2.499), (-3.608e-07, -0.3222, 2.499), (-0.06286, -0.316, 2.499), (-0.1233, -0.2977, 2.499), (-0.179, -0.2679, 2.499), (-0.2278, -0.2278, 2.499), (-0.2679, -0.179, 2.499), (-0.2977, -0.1233, 2.499), (-0.316, -0.06286, 2.499), (-0.3222, 3.111e-07, 2.499), (-0.316, 0.06286, 2.499), (-0.2977, 0.1233, 2.499), (-0.2679, 0.179, 2.499), (-0.2278, 0.2278, 2.499), (-0.179, 0.2679, 2.499), (-0.1233, 0.2977, 2.499), (-0.06286, 0.316, 2.499), (0.06286, 0.316, 4.372), (1.901e-07, 0.3222, 4.372), (0.1233, 0.2977, 4.372), (0.179, 0.2679, 4.372), (0.2278, 0.2278, 4.372), (0.2679, 0.179, 4.372), (0.2977, 0.1233, 4.372), (0.316, 0.06286, 4.372), (0.3222, 2.433e-08, 4.372), (0.316, -0.06286, 4.372), (0.2977, -0.1233, 4.372), (0.2679, -0.179, 4.372), (0.2278, -0.2278, 4.372), (0.179, -0.2679, 4.372), (0.1233, -0.2977, 4.372), (0.06286, -0.316, 4.372), (8.507e-08, -0.3222, 4.372), (-0.06286, -0.316, 4.372), (-0.1233, -0.2977, 4.372), (-0.179, -0.2679, 4.372), (-0.2278, -0.2278, 4.372), (-0.2679, -0.179, 4.372), (-0.2977, -0.1233, 4.372), (-0.316, -0.06286, 4.372), (-0.3222, 3.111e-07, 4.372), (-0.316, 0.06286, 4.372), (-0.2977, 0.1233, 4.372), (-0.2679, 0.179, 4.372), (-0.2278, 0.2278, 4.372), (-0.179, 0.2679, 4.372), (-0.1233, 0.2977, 4.372), (-0.06286, 0.316, 4.372)], [], [(0, 1, 3, 2), (2, 3, 5, 4), (4, 5, 7, 6), (6, 7, 9, 8), (8, 9, 11, 10), (10, 11, 13, 12), (12, 13, 15, 14), (14, 15, 17, 16), (16, 17, 19, 18), (18, 19, 21, 20), (20, 21, 23, 22), (22, 23, 25, 24), (24, 25, 27, 26), (26, 27, 29, 28), (28, 29, 31, 30), (30, 31, 33, 32), (32, 33, 35, 34), (34, 35, 37, 36), (36, 37, 39, 38), (38, 39, 41, 40), (40, 41, 43, 42), (42, 43, 45, 44), (44, 45, 47, 46), (46, 47, 49, 48), (48, 49, 51, 50), (50, 51, 53, 52), (52, 53, 55, 54), (54, 55, 57, 56), (56, 57, 59, 58), (58, 59, 61, 60), (41, 39, 83, 84), (60, 61, 63, 62), (62, 63, 1, 0), (0, 2, 4, 6, 8, 10, 12, 14, 16, 18, 20, 22, 24, 26, 28, 30, 32, 34, 36, 38, 40, 42, 44, 46, 48, 50, 52, 54, 56, 58, 60, 62), (95, 94, 126, 127), (59, 57, 92, 93), (15, 13, 70, 71), (33, 31, 79, 80), (51, 49, 88, 89), (7, 5, 66, 67), (25, 23, 75, 76), (43, 41, 84, 85), (61, 59, 93, 94), (17, 15, 71, 72), (35, 33, 80, 81), (53, 51, 89, 90), (9, 7, 67, 68), (27, 25, 76, 77), (45, 43, 85, 86), (63, 61, 94, 95), (19, 17, 72, 73), (37, 35, 81, 82), (55, 53, 90, 91), (11, 9, 68, 69), (29, 27, 77, 78), (47, 45, 86, 87), (3, 1, 65, 64), (1, 63, 95, 65), (21, 19, 73, 74), (39, 37, 82, 83), (57, 55, 91, 92), (13, 11, 69, 70), (31, 29, 78, 79), (49, 47, 87, 88), (5, 3, 64, 66), (23, 21, 74, 75), (117, 116, 148, 149), (82, 81, 113, 114), (69, 68, 100, 101), (65, 95, 127, 97), (83, 82, 114, 115), (70, 69, 101, 102), (84, 83, 115, 116), (71, 70, 102, 103), (85, 84, 116, 117), (72, 71, 103, 104), (86, 85, 117, 118), (73, 72, 104, 105), (87, 86, 118, 119), (74, 73, 105, 106), (88, 87, 119, 120), (75, 74, 106, 107), (89, 88, 120, 121), (76, 75, 107, 108), (90, 89, 121, 122), (77, 76, 108, 109), (91, 90, 122, 123), (78, 77, 109, 110), (64, 65, 97, 96), (92, 91, 123, 124), (79, 78, 110, 111), (66, 64, 96, 98), (93, 92, 124, 125), (80, 79, 111, 112), (67, 66, 98, 99), (94, 93, 125, 126), (81, 80, 112, 113), (68, 67, 99, 100), (152, 151, 183, 184), (104, 103, 135, 136), (118, 117, 149, 150), (105, 104, 136, 137), (119, 118, 150, 151), (106, 105, 137, 138), (120, 119, 151, 152), (107, 106, 138, 139), (121, 120, 152, 153), (108, 107, 139, 140), (122, 121, 153, 154), (109, 108, 140, 141), (123, 122, 154, 155), (110, 109, 141, 142), (96, 97, 129, 128), (124, 123, 155, 156), (111, 110, 142, 143), (98, 96, 128, 130), (125, 124, 156, 157), (112, 111, 143, 144), (99, 98, 130, 131), (126, 125, 157, 158), (113, 112, 144, 145), (100, 99, 131, 132), (127, 126, 158, 159), (114, 113, 145, 146), (101, 100, 132, 133), (97, 127, 159, 129), (115, 114, 146, 147), (102, 101, 133, 134), (116, 115, 147, 148), (103, 102, 134, 135), (187, 186, 218, 219), (139, 138, 170, 171), (153, 152, 184, 185), (140, 139, 171, 172), (154, 153, 185, 186), (141, 140, 172, 173), (155, 154, 186, 187), (142, 141, 173, 174), (128, 129, 161, 160), (156, 155, 187, 188), (143, 142, 174, 175), (130, 128, 160, 162), (157, 156, 188, 189), (144, 143, 175, 176), (131, 130, 162, 163), (158, 157, 189, 190), (145, 144, 176, 177), (132, 131, 163, 164), (159, 158, 190, 191), (146, 145, 177, 178), (133, 132, 164, 165), (129, 159, 191, 161), (147, 146, 178, 179), (134, 133, 165, 166), (148, 147, 179, 180), (135, 134, 166, 167), (149, 148, 180, 181), (136, 135, 167, 168), (150, 149, 181, 182), (137, 136, 168, 169), (151, 150, 182, 183), (138, 137, 169, 170), (195, 194, 226, 227), (174, 173, 205, 206), (160, 161, 193, 192), (188, 187, 219, 220), (175, 174, 206, 207), (162, 160, 192, 194), (189, 188, 220, 221), (176, 175, 207, 208), (163, 162, 194, 195), (190, 189, 221, 222), (177, 176, 208, 209), (164, 163, 195, 196), (191, 190, 222, 223), (178, 177, 209, 210), (165, 164, 196, 197), (161, 191, 223, 193), (179, 178, 210, 211), (166, 165, 197, 198), (180, 179, 211, 212), (167, 166, 198, 199), (181, 180, 212, 213), (168, 167, 199, 200), (182, 181, 213, 214), (169, 168, 200, 201), (183, 182, 214, 215), (170, 169, 201, 202), (184, 183, 215, 216), (171, 170, 202, 203), (185, 184, 216, 217), (172, 171, 203, 204), (186, 185, 217, 218), (173, 172, 204, 205), (224, 225, 255, 254, 253, 252, 251, 250, 249, 248, 247, 246, 245, 244, 243, 242, 241, 240, 239, 238, 237, 236, 235, 234, 233, 232, 231, 230, 229, 228, 227, 226), (222, 221, 253, 254), (209, 208, 240, 241), (196, 195, 227, 228), (223, 222, 254, 255), (210, 209, 241, 242), (197, 196, 228, 229), (193, 223, 255, 225), (211, 210, 242, 243), (198, 197, 229, 230), (212, 211, 243, 244), (199, 198, 230, 231), (213, 212, 244, 245), (200, 199, 231, 232), (214, 213, 245, 246), (201, 200, 232, 233), (215, 214, 246, 247), (202, 201, 233, 234), (216, 215, 247, 248), (203, 202, 234, 235), (217, 216, 248, 249), (204, 203, 235, 236), (218, 217, 249, 250), (205, 204, 236, 237), (219, 218, 250, 251), (206, 205, 237, 238), (192, 193, 225, 224), (220, 219, 251, 252), (207, 206, 238, 239), (194, 192, 224, 226), (221, 220, 252, 253), (208, 207, 239, 240)])
me_cylinder_002.use_remesh_preserve_volume = False
me_cylinder_002.use_remesh_preserve_attributes = False
me_cylinder_002.use_mirror_vertex_groups = False
me_cylinder_002.update()
me_cylinder_001 = bpy.data.meshes.new('Cylinder.001')
me_cylinder_001.from_pydata([(0.0, 1.0, -1.0), (0.0, 1.0, 1.0), (0.1951, 0.9808, -1.0), (0.1951, 0.9808, 1.0), (0.3827, 0.9239, -1.0), (0.3827, 0.9239, 1.0), (0.5556, 0.8315, -1.0), (0.5556, 0.8315, 1.0), (0.7071, 0.7071, -1.0), (0.7071, 0.7071, 1.0), (0.8315, 0.5556, -1.0), (0.8315, 0.5556, 1.0), (0.9239, 0.3827, -1.0), (0.9239, 0.3827, 1.0), (0.9808, 0.1951, -1.0), (0.9808, 0.1951, 1.0), (1.0, 7.55e-08, -1.0), (1.0, 7.55e-08, 1.0), (0.9808, -0.1951, -1.0), (0.9808, -0.1951, 1.0), (0.9239, -0.3827, -1.0), (0.9239, -0.3827, 1.0), (0.8315, -0.5556, -1.0), (0.8315, -0.5556, 1.0), (0.7071, -0.7071, -1.0), (0.7071, -0.7071, 1.0), (0.5556, -0.8315, -1.0), (0.5556, -0.8315, 1.0), (0.3827, -0.9239, -1.0), (0.3827, -0.9239, 1.0), (0.1951, -0.9808, -1.0), (0.1951, -0.9808, 1.0), (-3.258e-07, -1.0, -1.0), (-3.258e-07, -1.0, 1.0), (-0.1951, -0.9808, -1.0), (-0.1951, -0.9808, 1.0), (-0.3827, -0.9239, -1.0), (-0.3827, -0.9239, 1.0), (-0.5556, -0.8315, -1.0), (-0.5556, -0.8315, 1.0), (-0.7071, -0.7071, -1.0), (-0.7071, -0.7071, 1.0), (-0.8315, -0.5556, -1.0), (-0.8315, -0.5556, 1.0), (-0.9239, -0.3827, -1.0), (-0.9239, -0.3827, 1.0), (-0.9808, -0.1951, -1.0), (-0.9808, -0.1951, 1.0), (-1.0, 9.656e-07, -1.0), (-1.0, 9.656e-07, 1.0), (-0.9808, 0.1951, -1.0), (-0.9808, 0.1951, 1.0), (-0.9239, 0.3827, -1.0), (-0.9239, 0.3827, 1.0), (-0.8315, 0.5556, -1.0), (-0.8315, 0.5556, 1.0), (-0.7071, 0.7071, -1.0), (-0.7071, 0.7071, 1.0), (-0.5556, 0.8315, -1.0), (-0.5556, 0.8315, 1.0), (-0.3827, 0.9239, -1.0), (-0.3827, 0.9239, 1.0), (-0.1951, 0.9808, -1.0), (-0.1951, 0.9808, 1.0), (0.1673, 0.8409, 1.0), (0.0, 0.8574, 1.0), (0.3281, 0.7921, 1.0), (0.4763, 0.7129, 1.0), (0.6063, 0.6063, 1.0), (0.7129, 0.4763, 1.0), (0.7921, 0.3281, 1.0), (0.8409, 0.1673, 1.0), (0.8574, 6.473e-08, 1.0), (0.8409, -0.1673, 1.0), (0.7921, -0.3281, 1.0), (0.7129, -0.4763, 1.0), (0.6063, -0.6063, 1.0), (0.4763, -0.7129, 1.0), (0.3281, -0.7921, 1.0), (0.1673, -0.8409, 1.0), (-2.794e-07, -0.8574, 1.0), (-0.1673, -0.8409, 1.0), (-0.3281, -0.7921, 1.0), (-0.4764, -0.7129, 1.0), (-0.6063, -0.6063, 1.0), (-0.7129, -0.4763, 1.0), (-0.7921, -0.3281, 1.0), (-0.8409, -0.1673, 1.0), (-0.8574, 8.279e-07, 1.0), (-0.8409, 0.1673, 1.0), (-0.7921, 0.3281, 1.0), (-0.7129, 0.4764, 1.0), (-0.6063, 0.6063, 1.0), (-0.4763, 0.7129, 1.0), (-0.3281, 0.7921, 1.0), (-0.1673, 0.8409, 1.0), (0.1673, 0.8409, 0.6534), (-6.644e-16, 0.8574, 0.6534), (0.3281, 0.7921, 0.6534), (0.4763, 0.7129, 0.6534), (0.6063, 0.6063, 0.6534), (0.7129, 0.4763, 0.6534), (0.7921, 0.3281, 0.6534), (0.8409, 0.1673, 0.6534), (0.8574, 6.473e-08, 0.6534), (0.8409, -0.1673, 0.6534), (0.7921, -0.3281, 0.6534), (0.7129, -0.4763, 0.6534), (0.6063, -0.6063, 0.6534), (0.4763, -0.7129, 0.6534), (0.3281, -0.7921, 0.6534), (0.1673, -0.8409, 0.6534), (-2.794e-07, -0.8574, 0.6534), (-0.1673, -0.8409, 0.6534), (-0.3281, -0.7921, 0.6534), (-0.4764, -0.7129, 0.6534), (-0.6063, -0.6063, 0.6534), (-0.7129, -0.4763, 0.6534), (-0.7921, -0.3281, 0.6534), (-0.8409, -0.1673, 0.6534), (-0.8574, 8.279e-07, 0.6534), (-0.8409, 0.1673, 0.6534), (-0.7921, 0.3281, 0.6534), (-0.7129, 0.4764, 0.6534), (-0.6063, 0.6063, 0.6534), (-0.4763, 0.7129, 0.6534), (-0.3281, 0.7921, 0.6534), (-0.1673, 0.8409, 0.6534), (0.1051, 0.5282, 1.336), (-4.173e-16, 0.5385, 1.336), (0.2061, 0.4975, 1.336), (0.2992, 0.4478, 1.336), (0.3808, 0.3808, 1.336), (0.4478, 0.2992, 1.336), (0.4975, 0.2061, 1.336), (0.5282, 0.1051, 1.336), (0.5385, 4.066e-08, 1.336), (0.5282, -0.1051, 1.336), (0.4975, -0.2061, 1.336), (0.4478, -0.2992, 1.336), (0.3808, -0.3808, 1.336), (0.2992, -0.4478, 1.336), (0.2061, -0.4975, 1.336), (0.1051, -0.5282, 1.336), (-1.755e-07, -0.5385, 1.336), (-0.1051, -0.5282, 1.336), (-0.2061, -0.4975, 1.336), (-0.2992, -0.4478, 1.336), (-0.3808, -0.3808, 1.336), (-0.4478, -0.2992, 1.336), (-0.4975, -0.2061, 1.336), (-0.5282, -0.1051, 1.336), (-0.5385, 5.2e-07, 1.336), (-0.5282, 0.1051, 1.336), (-0.4975, 0.2061, 1.336), (-0.4478, 0.2992, 1.336), (-0.3808, 0.3808, 1.336), (-0.2992, 0.4478, 1.336), (-0.2061, 0.4975, 1.336), (-0.1051, 0.5282, 1.336), (0.1051, 0.5282, 2.499), (-2.675e-07, 0.5385, 2.499), (0.2061, 0.4975, 2.499), (0.2992, 0.4478, 2.499), (0.3808, 0.3808, 2.499), (0.4478, 0.2992, 2.499), (0.4975, 0.2061, 2.499), (0.5282, 0.1051, 2.499), (0.5385, 4.066e-08, 2.499), (0.5282, -0.1051, 2.499), (0.4975, -0.2061, 2.499), (0.4478, -0.2992, 2.499), (0.3808, -0.3808, 2.499), (0.2992, -0.4478, 2.499), (0.2061, -0.4975, 2.499), (0.1051, -0.5282, 2.499), (-4.43e-07, -0.5385, 2.499), (-0.1051, -0.5282, 2.499), (-0.2061, -0.4975, 2.499), (-0.2992, -0.4478, 2.499), (-0.3808, -0.3808, 2.499), (-0.4478, -0.2992, 2.499), (-0.4975, -0.2061, 2.499), (-0.5282, -0.1051, 2.499), (-0.5385, 5.2e-07, 2.499), (-0.5282, 0.1051, 2.499), (-0.4975, 0.2061, 2.499), (-0.4478, 0.2992, 2.499), (-0.3808, 0.3808, 2.499), (-0.2992, 0.4478, 2.499), (-0.2061, 0.4975, 2.499), (-0.1051, 0.5282, 2.499), (0.06286, 0.316, 2.499), (-2.558e-07, 0.3222, 2.499), (0.1233, 0.2977, 2.499), (0.179, 0.2679, 2.499), (0.2278, 0.2278, 2.499), (0.2679, 0.179, 2.499), (0.2977, 0.1233, 2.499), (0.316, 0.06286, 2.499), (0.3222, 2.433e-08, 2.499), (0.316, -0.06286, 2.499), (0.2977, -0.1233, 2.499), (0.2679, -0.179, 2.499), (0.2278, -0.2278, 2.499), (0.179, -0.2679, 2.499), (0.1233, -0.2977, 2.499), (0.06286, -0.316, 2.499), (-3.608e-07, -0.3222, 2.499), (-0.06286, -0.316, 2.499), (-0.1233, -0.2977, 2.499), (-0.179, -0.2679, 2.499), (-0.2278, -0.2278, 2.499), (-0.2679, -0.179, 2.499), (-0.2977, -0.1233, 2.499), (-0.316, -0.06286, 2.499), (-0.3222, 3.111e-07, 2.499), (-0.316, 0.06286, 2.499), (-0.2977, 0.1233, 2.499), (-0.2679, 0.179, 2.499), (-0.2278, 0.2278, 2.499), (-0.179, 0.2679, 2.499), (-0.1233, 0.2977, 2.499), (-0.06286, 0.316, 2.499), (0.06286, 0.316, 4.372), (1.901e-07, 0.3222, 4.372), (0.1233, 0.2977, 4.372), (0.179, 0.2679, 4.372), (0.2278, 0.2278, 4.372), (0.2679, 0.179, 4.372), (0.2977, 0.1233, 4.372), (0.316, 0.06286, 4.372), (0.3222, 2.433e-08, 4.372), (0.316, -0.06286, 4.372), (0.2977, -0.1233, 4.372), (0.2679, -0.179, 4.372), (0.2278, -0.2278, 4.372), (0.179, -0.2679, 4.372), (0.1233, -0.2977, 4.372), (0.06286, -0.316, 4.372), (8.507e-08, -0.3222, 4.372), (-0.06286, -0.316, 4.372), (-0.1233, -0.2977, 4.372), (-0.179, -0.2679, 4.372), (-0.2278, -0.2278, 4.372), (-0.2679, -0.179, 4.372), (-0.2977, -0.1233, 4.372), (-0.316, -0.06286, 4.372), (-0.3222, 3.111e-07, 4.372), (-0.316, 0.06286, 4.372), (-0.2977, 0.1233, 4.372), (-0.2679, 0.179, 4.372), (-0.2278, 0.2278, 4.372), (-0.179, 0.2679, 4.372), (-0.1233, 0.2977, 4.372), (-0.06286, 0.316, 4.372)], [], [(0, 1, 3, 2), (2, 3, 5, 4), (4, 5, 7, 6), (6, 7, 9, 8), (8, 9, 11, 10), (10, 11, 13, 12), (12, 13, 15, 14), (14, 15, 17, 16), (16, 17, 19, 18), (18, 19, 21, 20), (20, 21, 23, 22), (22, 23, 25, 24), (24, 25, 27, 26), (26, 27, 29, 28), (28, 29, 31, 30), (30, 31, 33, 32), (32, 33, 35, 34), (34, 35, 37, 36), (36, 37, 39, 38), (38, 39, 41, 40), (40, 41, 43, 42), (42, 43, 45, 44), (44, 45, 47, 46), (46, 47, 49, 48), (48, 49, 51, 50), (50, 51, 53, 52), (52, 53, 55, 54), (54, 55, 57, 56), (56, 57, 59, 58), (58, 59, 61, 60), (41, 39, 83, 84), (60, 61, 63, 62), (62, 63, 1, 0), (0, 2, 4, 6, 8, 10, 12, 14, 16, 18, 20, 22, 24, 26, 28, 30, 32, 34, 36, 38, 40, 42, 44, 46, 48, 50, 52, 54, 56, 58, 60, 62), (95, 94, 126, 127), (59, 57, 92, 93), (15, 13, 70, 71), (33, 31, 79, 80), (51, 49, 88, 89), (7, 5, 66, 67), (25, 23, 75, 76), (43, 41, 84, 85), (61, 59, 93, 94), (17, 15, 71, 72), (35, 33, 80, 81), (53, 51, 89, 90), (9, 7, 67, 68), (27, 25, 76, 77), (45, 43, 85, 86), (63, 61, 94, 95), (19, 17, 72, 73), (37, 35, 81, 82), (55, 53, 90, 91), (11, 9, 68, 69), (29, 27, 77, 78), (47, 45, 86, 87), (3, 1, 65, 64), (1, 63, 95, 65), (21, 19, 73, 74), (39, 37, 82, 83), (57, 55, 91, 92), (13, 11, 69, 70), (31, 29, 78, 79), (49, 47, 87, 88), (5, 3, 64, 66), (23, 21, 74, 75), (117, 116, 148, 149), (82, 81, 113, 114), (69, 68, 100, 101), (65, 95, 127, 97), (83, 82, 114, 115), (70, 69, 101, 102), (84, 83, 115, 116), (71, 70, 102, 103), (85, 84, 116, 117), (72, 71, 103, 104), (86, 85, 117, 118), (73, 72, 104, 105), (87, 86, 118, 119), (74, 73, 105, 106), (88, 87, 119, 120), (75, 74, 106, 107), (89, 88, 120, 121), (76, 75, 107, 108), (90, 89, 121, 122), (77, 76, 108, 109), (91, 90, 122, 123), (78, 77, 109, 110), (64, 65, 97, 96), (92, 91, 123, 124), (79, 78, 110, 111), (66, 64, 96, 98), (93, 92, 124, 125), (80, 79, 111, 112), (67, 66, 98, 99), (94, 93, 125, 126), (81, 80, 112, 113), (68, 67, 99, 100), (152, 151, 183, 184), (104, 103, 135, 136), (118, 117, 149, 150), (105, 104, 136, 137), (119, 118, 150, 151), (106, 105, 137, 138), (120, 119, 151, 152), (107, 106, 138, 139), (121, 120, 152, 153), (108, 107, 139, 140), (122, 121, 153, 154), (109, 108, 140, 141), (123, 122, 154, 155), (110, 109, 141, 142), (96, 97, 129, 128), (124, 123, 155, 156), (111, 110, 142, 143), (98, 96, 128, 130), (125, 124, 156, 157), (112, 111, 143, 144), (99, 98, 130, 131), (126, 125, 157, 158), (113, 112, 144, 145), (100, 99, 131, 132), (127, 126, 158, 159), (114, 113, 145, 146), (101, 100, 132, 133), (97, 127, 159, 129), (115, 114, 146, 147), (102, 101, 133, 134), (116, 115, 147, 148), (103, 102, 134, 135), (187, 186, 218, 219), (139, 138, 170, 171), (153, 152, 184, 185), (140, 139, 171, 172), (154, 153, 185, 186), (141, 140, 172, 173), (155, 154, 186, 187), (142, 141, 173, 174), (128, 129, 161, 160), (156, 155, 187, 188), (143, 142, 174, 175), (130, 128, 160, 162), (157, 156, 188, 189), (144, 143, 175, 176), (131, 130, 162, 163), (158, 157, 189, 190), (145, 144, 176, 177), (132, 131, 163, 164), (159, 158, 190, 191), (146, 145, 177, 178), (133, 132, 164, 165), (129, 159, 191, 161), (147, 146, 178, 179), (134, 133, 165, 166), (148, 147, 179, 180), (135, 134, 166, 167), (149, 148, 180, 181), (136, 135, 167, 168), (150, 149, 181, 182), (137, 136, 168, 169), (151, 150, 182, 183), (138, 137, 169, 170), (195, 194, 226, 227), (174, 173, 205, 206), (160, 161, 193, 192), (188, 187, 219, 220), (175, 174, 206, 207), (162, 160, 192, 194), (189, 188, 220, 221), (176, 175, 207, 208), (163, 162, 194, 195), (190, 189, 221, 222), (177, 176, 208, 209), (164, 163, 195, 196), (191, 190, 222, 223), (178, 177, 209, 210), (165, 164, 196, 197), (161, 191, 223, 193), (179, 178, 210, 211), (166, 165, 197, 198), (180, 179, 211, 212), (167, 166, 198, 199), (181, 180, 212, 213), (168, 167, 199, 200), (182, 181, 213, 214), (169, 168, 200, 201), (183, 182, 214, 215), (170, 169, 201, 202), (184, 183, 215, 216), (171, 170, 202, 203), (185, 184, 216, 217), (172, 171, 203, 204), (186, 185, 217, 218), (173, 172, 204, 205), (224, 225, 255, 254, 253, 252, 251, 250, 249, 248, 247, 246, 245, 244, 243, 242, 241, 240, 239, 238, 237, 236, 235, 234, 233, 232, 231, 230, 229, 228, 227, 226), (222, 221, 253, 254), (209, 208, 240, 241), (196, 195, 227, 228), (223, 222, 254, 255), (210, 209, 241, 242), (197, 196, 228, 229), (193, 223, 255, 225), (211, 210, 242, 243), (198, 197, 229, 230), (212, 211, 243, 244), (199, 198, 230, 231), (213, 212, 244, 245), (200, 199, 231, 232), (214, 213, 245, 246), (201, 200, 232, 233), (215, 214, 246, 247), (202, 201, 233, 234), (216, 215, 247, 248), (203, 202, 234, 235), (217, 216, 248, 249), (204, 203, 235, 236), (218, 217, 249, 250), (205, 204, 236, 237), (219, 218, 250, 251), (206, 205, 237, 238), (192, 193, 225, 224), (220, 219, 251, 252), (207, 206, 238, 239), (194, 192, 224, 226), (221, 220, 252, 253), (208, 207, 239, 240)])
me_cylinder_001.use_remesh_preserve_volume = False
me_cylinder_001.use_remesh_preserve_attributes = False
me_cylinder_001.use_mirror_vertex_groups = False
me_cylinder_001.update()
me_cylinder = bpy.data.meshes.new('Cylinder')
me_cylinder.from_pydata([(0.0, 1.0, -1.0), (0.0, 1.0, 1.0), (0.1951, 0.9808, -1.0), (0.1951, 0.9808, 1.0), (0.3827, 0.9239, -1.0), (0.3827, 0.9239, 1.0), (0.5556, 0.8315, -1.0), (0.5556, 0.8315, 1.0), (0.7071, 0.7071, -1.0), (0.7071, 0.7071, 1.0), (0.8315, 0.5556, -1.0), (0.8315, 0.5556, 1.0), (0.9239, 0.3827, -1.0), (0.9239, 0.3827, 1.0), (0.9808, 0.1951, -1.0), (0.9808, 0.1951, 1.0), (1.0, 7.55e-08, -1.0), (1.0, 7.55e-08, 1.0), (0.9808, -0.1951, -1.0), (0.9808, -0.1951, 1.0), (0.9239, -0.3827, -1.0), (0.9239, -0.3827, 1.0), (0.8315, -0.5556, -1.0), (0.8315, -0.5556, 1.0), (0.7071, -0.7071, -1.0), (0.7071, -0.7071, 1.0), (0.5556, -0.8315, -1.0), (0.5556, -0.8315, 1.0), (0.3827, -0.9239, -1.0), (0.3827, -0.9239, 1.0), (0.1951, -0.9808, -1.0), (0.1951, -0.9808, 1.0), (-3.258e-07, -1.0, -1.0), (-3.258e-07, -1.0, 1.0), (-0.1951, -0.9808, -1.0), (-0.1951, -0.9808, 1.0), (-0.3827, -0.9239, -1.0), (-0.3827, -0.9239, 1.0), (-0.5556, -0.8315, -1.0), (-0.5556, -0.8315, 1.0), (-0.7071, -0.7071, -1.0), (-0.7071, -0.7071, 1.0), (-0.8315, -0.5556, -1.0), (-0.8315, -0.5556, 1.0), (-0.9239, -0.3827, -1.0), (-0.9239, -0.3827, 1.0), (-0.9808, -0.1951, -1.0), (-0.9808, -0.1951, 1.0), (-1.0, 9.656e-07, -1.0), (-1.0, 9.656e-07, 1.0), (-0.9808, 0.1951, -1.0), (-0.9808, 0.1951, 1.0), (-0.9239, 0.3827, -1.0), (-0.9239, 0.3827, 1.0), (-0.8315, 0.5556, -1.0), (-0.8315, 0.5556, 1.0), (-0.7071, 0.7071, -1.0), (-0.7071, 0.7071, 1.0), (-0.5556, 0.8315, -1.0), (-0.5556, 0.8315, 1.0), (-0.3827, 0.9239, -1.0), (-0.3827, 0.9239, 1.0), (-0.1951, 0.9808, -1.0), (-0.1951, 0.9808, 1.0), (0.1673, 0.8409, 1.0), (0.0, 0.8574, 1.0), (0.3281, 0.7921, 1.0), (0.4763, 0.7129, 1.0), (0.6063, 0.6063, 1.0), (0.7129, 0.4763, 1.0), (0.7921, 0.3281, 1.0), (0.8409, 0.1673, 1.0), (0.8574, 6.473e-08, 1.0), (0.8409, -0.1673, 1.0), (0.7921, -0.3281, 1.0), (0.7129, -0.4763, 1.0), (0.6063, -0.6063, 1.0), (0.4763, -0.7129, 1.0), (0.3281, -0.7921, 1.0), (0.1673, -0.8409, 1.0), (-2.794e-07, -0.8574, 1.0), (-0.1673, -0.8409, 1.0), (-0.3281, -0.7921, 1.0), (-0.4764, -0.7129, 1.0), (-0.6063, -0.6063, 1.0), (-0.7129, -0.4763, 1.0), (-0.7921, -0.3281, 1.0), (-0.8409, -0.1673, 1.0), (-0.8574, 8.279e-07, 1.0), (-0.8409, 0.1673, 1.0), (-0.7921, 0.3281, 1.0), (-0.7129, 0.4764, 1.0), (-0.6063, 0.6063, 1.0), (-0.4763, 0.7129, 1.0), (-0.3281, 0.7921, 1.0), (-0.1673, 0.8409, 1.0), (0.1673, 0.8409, 0.6534), (-6.644e-16, 0.8574, 0.6534), (0.3281, 0.7921, 0.6534), (0.4763, 0.7129, 0.6534), (0.6063, 0.6063, 0.6534), (0.7129, 0.4763, 0.6534), (0.7921, 0.3281, 0.6534), (0.8409, 0.1673, 0.6534), (0.8574, 6.473e-08, 0.6534), (0.8409, -0.1673, 0.6534), (0.7921, -0.3281, 0.6534), (0.7129, -0.4763, 0.6534), (0.6063, -0.6063, 0.6534), (0.4763, -0.7129, 0.6534), (0.3281, -0.7921, 0.6534), (0.1673, -0.8409, 0.6534), (-2.794e-07, -0.8574, 0.6534), (-0.1673, -0.8409, 0.6534), (-0.3281, -0.7921, 0.6534), (-0.4764, -0.7129, 0.6534), (-0.6063, -0.6063, 0.6534), (-0.7129, -0.4763, 0.6534), (-0.7921, -0.3281, 0.6534), (-0.8409, -0.1673, 0.6534), (-0.8574, 8.279e-07, 0.6534), (-0.8409, 0.1673, 0.6534), (-0.7921, 0.3281, 0.6534), (-0.7129, 0.4764, 0.6534), (-0.6063, 0.6063, 0.6534), (-0.4763, 0.7129, 0.6534), (-0.3281, 0.7921, 0.6534), (-0.1673, 0.8409, 0.6534), (0.1051, 0.5282, 1.336), (-4.173e-16, 0.5385, 1.336), (0.2061, 0.4975, 1.336), (0.2992, 0.4478, 1.336), (0.3808, 0.3808, 1.336), (0.4478, 0.2992, 1.336), (0.4975, 0.2061, 1.336), (0.5282, 0.1051, 1.336), (0.5385, 4.066e-08, 1.336), (0.5282, -0.1051, 1.336), (0.4975, -0.2061, 1.336), (0.4478, -0.2992, 1.336), (0.3808, -0.3808, 1.336), (0.2992, -0.4478, 1.336), (0.2061, -0.4975, 1.336), (0.1051, -0.5282, 1.336), (-1.755e-07, -0.5385, 1.336), (-0.1051, -0.5282, 1.336), (-0.2061, -0.4975, 1.336), (-0.2992, -0.4478, 1.336), (-0.3808, -0.3808, 1.336), (-0.4478, -0.2992, 1.336), (-0.4975, -0.2061, 1.336), (-0.5282, -0.1051, 1.336), (-0.5385, 5.2e-07, 1.336), (-0.5282, 0.1051, 1.336), (-0.4975, 0.2061, 1.336), (-0.4478, 0.2992, 1.336), (-0.3808, 0.3808, 1.336), (-0.2992, 0.4478, 1.336), (-0.2061, 0.4975, 1.336), (-0.1051, 0.5282, 1.336), (0.1051, 0.5282, 2.499), (-2.675e-07, 0.5385, 2.499), (0.2061, 0.4975, 2.499), (0.2992, 0.4478, 2.499), (0.3808, 0.3808, 2.499), (0.4478, 0.2992, 2.499), (0.4975, 0.2061, 2.499), (0.5282, 0.1051, 2.499), (0.5385, 4.066e-08, 2.499), (0.5282, -0.1051, 2.499), (0.4975, -0.2061, 2.499), (0.4478, -0.2992, 2.499), (0.3808, -0.3808, 2.499), (0.2992, -0.4478, 2.499), (0.2061, -0.4975, 2.499), (0.1051, -0.5282, 2.499), (-4.43e-07, -0.5385, 2.499), (-0.1051, -0.5282, 2.499), (-0.2061, -0.4975, 2.499), (-0.2992, -0.4478, 2.499), (-0.3808, -0.3808, 2.499), (-0.4478, -0.2992, 2.499), (-0.4975, -0.2061, 2.499), (-0.5282, -0.1051, 2.499), (-0.5385, 5.2e-07, 2.499), (-0.5282, 0.1051, 2.499), (-0.4975, 0.2061, 2.499), (-0.4478, 0.2992, 2.499), (-0.3808, 0.3808, 2.499), (-0.2992, 0.4478, 2.499), (-0.2061, 0.4975, 2.499), (-0.1051, 0.5282, 2.499), (0.06286, 0.316, 2.499), (-2.558e-07, 0.3222, 2.499), (0.1233, 0.2977, 2.499), (0.179, 0.2679, 2.499), (0.2278, 0.2278, 2.499), (0.2679, 0.179, 2.499), (0.2977, 0.1233, 2.499), (0.316, 0.06286, 2.499), (0.3222, 2.433e-08, 2.499), (0.316, -0.06286, 2.499), (0.2977, -0.1233, 2.499), (0.2679, -0.179, 2.499), (0.2278, -0.2278, 2.499), (0.179, -0.2679, 2.499), (0.1233, -0.2977, 2.499), (0.06286, -0.316, 2.499), (-3.608e-07, -0.3222, 2.499), (-0.06286, -0.316, 2.499), (-0.1233, -0.2977, 2.499), (-0.179, -0.2679, 2.499), (-0.2278, -0.2278, 2.499), (-0.2679, -0.179, 2.499), (-0.2977, -0.1233, 2.499), (-0.316, -0.06286, 2.499), (-0.3222, 3.111e-07, 2.499), (-0.316, 0.06286, 2.499), (-0.2977, 0.1233, 2.499), (-0.2679, 0.179, 2.499), (-0.2278, 0.2278, 2.499), (-0.179, 0.2679, 2.499), (-0.1233, 0.2977, 2.499), (-0.06286, 0.316, 2.499), (0.06286, 0.316, 4.372), (1.901e-07, 0.3222, 4.372), (0.1233, 0.2977, 4.372), (0.179, 0.2679, 4.372), (0.2278, 0.2278, 4.372), (0.2679, 0.179, 4.372), (0.2977, 0.1233, 4.372), (0.316, 0.06286, 4.372), (0.3222, 2.433e-08, 4.372), (0.316, -0.06286, 4.372), (0.2977, -0.1233, 4.372), (0.2679, -0.179, 4.372), (0.2278, -0.2278, 4.372), (0.179, -0.2679, 4.372), (0.1233, -0.2977, 4.372), (0.06286, -0.316, 4.372), (8.507e-08, -0.3222, 4.372), (-0.06286, -0.316, 4.372), (-0.1233, -0.2977, 4.372), (-0.179, -0.2679, 4.372), (-0.2278, -0.2278, 4.372), (-0.2679, -0.179, 4.372), (-0.2977, -0.1233, 4.372), (-0.316, -0.06286, 4.372), (-0.3222, 3.111e-07, 4.372), (-0.316, 0.06286, 4.372), (-0.2977, 0.1233, 4.372), (-0.2679, 0.179, 4.372), (-0.2278, 0.2278, 4.372), (-0.179, 0.2679, 4.372), (-0.1233, 0.2977, 4.372), (-0.06286, 0.316, 4.372)], [], [(0, 1, 3, 2), (2, 3, 5, 4), (4, 5, 7, 6), (6, 7, 9, 8), (8, 9, 11, 10), (10, 11, 13, 12), (12, 13, 15, 14), (14, 15, 17, 16), (16, 17, 19, 18), (18, 19, 21, 20), (20, 21, 23, 22), (22, 23, 25, 24), (24, 25, 27, 26), (26, 27, 29, 28), (28, 29, 31, 30), (30, 31, 33, 32), (32, 33, 35, 34), (34, 35, 37, 36), (36, 37, 39, 38), (38, 39, 41, 40), (40, 41, 43, 42), (42, 43, 45, 44), (44, 45, 47, 46), (46, 47, 49, 48), (48, 49, 51, 50), (50, 51, 53, 52), (52, 53, 55, 54), (54, 55, 57, 56), (56, 57, 59, 58), (58, 59, 61, 60), (41, 39, 83, 84), (60, 61, 63, 62), (62, 63, 1, 0), (0, 2, 4, 6, 8, 10, 12, 14, 16, 18, 20, 22, 24, 26, 28, 30, 32, 34, 36, 38, 40, 42, 44, 46, 48, 50, 52, 54, 56, 58, 60, 62), (95, 94, 126, 127), (59, 57, 92, 93), (15, 13, 70, 71), (33, 31, 79, 80), (51, 49, 88, 89), (7, 5, 66, 67), (25, 23, 75, 76), (43, 41, 84, 85), (61, 59, 93, 94), (17, 15, 71, 72), (35, 33, 80, 81), (53, 51, 89, 90), (9, 7, 67, 68), (27, 25, 76, 77), (45, 43, 85, 86), (63, 61, 94, 95), (19, 17, 72, 73), (37, 35, 81, 82), (55, 53, 90, 91), (11, 9, 68, 69), (29, 27, 77, 78), (47, 45, 86, 87), (3, 1, 65, 64), (1, 63, 95, 65), (21, 19, 73, 74), (39, 37, 82, 83), (57, 55, 91, 92), (13, 11, 69, 70), (31, 29, 78, 79), (49, 47, 87, 88), (5, 3, 64, 66), (23, 21, 74, 75), (117, 116, 148, 149), (82, 81, 113, 114), (69, 68, 100, 101), (65, 95, 127, 97), (83, 82, 114, 115), (70, 69, 101, 102), (84, 83, 115, 116), (71, 70, 102, 103), (85, 84, 116, 117), (72, 71, 103, 104), (86, 85, 117, 118), (73, 72, 104, 105), (87, 86, 118, 119), (74, 73, 105, 106), (88, 87, 119, 120), (75, 74, 106, 107), (89, 88, 120, 121), (76, 75, 107, 108), (90, 89, 121, 122), (77, 76, 108, 109), (91, 90, 122, 123), (78, 77, 109, 110), (64, 65, 97, 96), (92, 91, 123, 124), (79, 78, 110, 111), (66, 64, 96, 98), (93, 92, 124, 125), (80, 79, 111, 112), (67, 66, 98, 99), (94, 93, 125, 126), (81, 80, 112, 113), (68, 67, 99, 100), (152, 151, 183, 184), (104, 103, 135, 136), (118, 117, 149, 150), (105, 104, 136, 137), (119, 118, 150, 151), (106, 105, 137, 138), (120, 119, 151, 152), (107, 106, 138, 139), (121, 120, 152, 153), (108, 107, 139, 140), (122, 121, 153, 154), (109, 108, 140, 141), (123, 122, 154, 155), (110, 109, 141, 142), (96, 97, 129, 128), (124, 123, 155, 156), (111, 110, 142, 143), (98, 96, 128, 130), (125, 124, 156, 157), (112, 111, 143, 144), (99, 98, 130, 131), (126, 125, 157, 158), (113, 112, 144, 145), (100, 99, 131, 132), (127, 126, 158, 159), (114, 113, 145, 146), (101, 100, 132, 133), (97, 127, 159, 129), (115, 114, 146, 147), (102, 101, 133, 134), (116, 115, 147, 148), (103, 102, 134, 135), (187, 186, 218, 219), (139, 138, 170, 171), (153, 152, 184, 185), (140, 139, 171, 172), (154, 153, 185, 186), (141, 140, 172, 173), (155, 154, 186, 187), (142, 141, 173, 174), (128, 129, 161, 160), (156, 155, 187, 188), (143, 142, 174, 175), (130, 128, 160, 162), (157, 156, 188, 189), (144, 143, 175, 176), (131, 130, 162, 163), (158, 157, 189, 190), (145, 144, 176, 177), (132, 131, 163, 164), (159, 158, 190, 191), (146, 145, 177, 178), (133, 132, 164, 165), (129, 159, 191, 161), (147, 146, 178, 179), (134, 133, 165, 166), (148, 147, 179, 180), (135, 134, 166, 167), (149, 148, 180, 181), (136, 135, 167, 168), (150, 149, 181, 182), (137, 136, 168, 169), (151, 150, 182, 183), (138, 137, 169, 170), (195, 194, 226, 227), (174, 173, 205, 206), (160, 161, 193, 192), (188, 187, 219, 220), (175, 174, 206, 207), (162, 160, 192, 194), (189, 188, 220, 221), (176, 175, 207, 208), (163, 162, 194, 195), (190, 189, 221, 222), (177, 176, 208, 209), (164, 163, 195, 196), (191, 190, 222, 223), (178, 177, 209, 210), (165, 164, 196, 197), (161, 191, 223, 193), (179, 178, 210, 211), (166, 165, 197, 198), (180, 179, 211, 212), (167, 166, 198, 199), (181, 180, 212, 213), (168, 167, 199, 200), (182, 181, 213, 214), (169, 168, 200, 201), (183, 182, 214, 215), (170, 169, 201, 202), (184, 183, 215, 216), (171, 170, 202, 203), (185, 184, 216, 217), (172, 171, 203, 204), (186, 185, 217, 218), (173, 172, 204, 205), (224, 225, 255, 254, 253, 252, 251, 250, 249, 248, 247, 246, 245, 244, 243, 242, 241, 240, 239, 238, 237, 236, 235, 234, 233, 232, 231, 230, 229, 228, 227, 226), (222, 221, 253, 254), (209, 208, 240, 241), (196, 195, 227, 228), (223, 222, 254, 255), (210, 209, 241, 242), (197, 196, 228, 229), (193, 223, 255, 225), (211, 210, 242, 243), (198, 197, 229, 230), (212, 211, 243, 244), (199, 198, 230, 231), (213, 212, 244, 245), (200, 199, 231, 232), (214, 213, 245, 246), (201, 200, 232, 233), (215, 214, 246, 247), (202, 201, 233, 234), (216, 215, 247, 248), (203, 202, 234, 235), (217, 216, 248, 249), (204, 203, 235, 236), (218, 217, 249, 250), (205, 204, 236, 237), (219, 218, 250, 251), (206, 205, 237, 238), (192, 193, 225, 224), (220, 219, 251, 252), (207, 206, 238, 239), (194, 192, 224, 226), (221, 220, 252, 253), (208, 207, 239, 240)])
me_cylinder.use_remesh_preserve_volume = False
me_cylinder.use_remesh_preserve_attributes = False
me_cylinder.use_mirror_vertex_groups = False
me_cylinder.update()
me_cube_006 = bpy.data.meshes.new('Cube.006')
me_cube_006.from_pydata([(-1.0, -1.0, -1.0), (-1.0, -1.0, 1.0), (-1.0, 1.0, -1.0), (-1.0, 1.0, 1.0), (1.0, -1.0, -1.0), (1.0, -1.0, 1.0), (1.0, 1.0, -1.0), (1.0, 1.0, 1.0)], [], [(0, 1, 3, 2), (2, 3, 7, 6), (6, 7, 5, 4), (4, 5, 1, 0), (2, 6, 4, 0), (7, 3, 1, 5)])
me_cube_006.use_remesh_preserve_volume = False
me_cube_006.use_remesh_preserve_attributes = False
me_cube_006.use_mirror_vertex_groups = False
me_cube_006.update()
me_cube_005 = bpy.data.meshes.new('Cube.005')
me_cube_005.from_pydata([(-1.0, -1.0, -1.0), (-1.0, -1.0, 1.0), (-1.0, 1.0, -1.0), (-1.0, 1.0, 1.0), (1.0, -1.0, -1.0), (1.0, -1.0, 1.0), (1.0, 1.0, -1.0), (1.0, 1.0, 1.0)], [], [(0, 1, 3, 2), (2, 3, 7, 6), (6, 7, 5, 4), (4, 5, 1, 0), (2, 6, 4, 0), (7, 3, 1, 5)])
me_cube_005.use_remesh_preserve_volume = False
me_cube_005.use_remesh_preserve_attributes = False
me_cube_005.use_mirror_vertex_groups = False
me_cube_005.update()
me_cube_004 = bpy.data.meshes.new('Cube.004')
me_cube_004.from_pydata([(-1.0, -1.0, -1.0), (-1.0, -1.0, 1.0), (-1.0, 1.0, -1.0), (-1.0, 1.0, 1.0), (1.0, -1.0, -1.0), (1.0, -1.0, 1.0), (1.0, 1.0, -1.0), (1.0, 1.0, 1.0)], [], [(0, 1, 3, 2), (2, 3, 7, 6), (6, 7, 5, 4), (4, 5, 1, 0), (2, 6, 4, 0), (7, 3, 1, 5)])
me_cube_004.use_remesh_preserve_volume = False
me_cube_004.use_remesh_preserve_attributes = False
me_cube_004.use_mirror_vertex_groups = False
me_cube_004.update()
me_cube_003 = bpy.data.meshes.new('Cube.003')
me_cube_003.from_pydata([(-1.0, -1.0, -1.0), (-1.0, -1.0, 1.0), (-1.0, 1.0, -1.0), (-1.0, 1.0, 1.0), (1.0, -1.0, -1.0), (1.0, -1.0, 1.0), (1.0, 1.0, -1.0), (1.0, 1.0, 1.0)], [], [(0, 1, 3, 2), (2, 3, 7, 6), (6, 7, 5, 4), (4, 5, 1, 0), (2, 6, 4, 0), (7, 3, 1, 5)])
me_cube_003.use_remesh_preserve_volume = False
me_cube_003.use_remesh_preserve_attributes = False
me_cube_003.use_mirror_vertex_groups = False
me_cube_003.update()
me_cube_002 = bpy.data.meshes.new('Cube.002')
me_cube_002.from_pydata([(-1.0, -1.0, -1.0), (-1.0, -1.0, 1.0), (-1.0, 1.0, -1.0), (-1.0, 1.0, 1.0), (1.0, -1.0, -1.0), (1.0, -1.0, 1.0), (1.0, 1.0, -1.0), (1.0, 1.0, 1.0)], [], [(0, 1, 3, 2), (2, 3, 7, 6), (6, 7, 5, 4), (4, 5, 1, 0), (2, 6, 4, 0), (7, 3, 1, 5)])
me_cube_002.use_remesh_preserve_volume = False
me_cube_002.use_remesh_preserve_attributes = False
me_cube_002.use_mirror_vertex_groups = False
me_cube_002.update()
me_cube_001 = bpy.data.meshes.new('Cube.001')
me_cube_001.from_pydata([(-1.0, -1.0, -1.0), (-1.0, -1.0, 1.0), (-1.0, 1.0, -1.0), (-1.0, 1.0, 1.0), (1.0, -1.0, -1.0), (1.0, -1.0, 1.0), (1.0, 1.0, -1.0), (1.0, 1.0, 1.0)], [], [(0, 1, 3, 2), (2, 3, 7, 6), (6, 7, 5, 4), (4, 5, 1, 0), (2, 6, 4, 0), (7, 3, 1, 5)])
me_cube_001.use_remesh_preserve_volume = False
me_cube_001.use_remesh_preserve_attributes = False
me_cube_001.use_mirror_vertex_groups = False
me_cube_001.update()
me_plane = bpy.data.meshes.new('Plane')
me_plane.from_pydata([(-1.0, -1.0, 0.0), (1.0, -1.0, 0.0), (-1.0, 1.0, 0.0), (1.0, 1.0, 0.0)], [], [(0, 1, 3, 2)])
me_plane.use_remesh_preserve_volume = False
me_plane.use_remesh_preserve_attributes = False
me_plane.use_mirror_vertex_groups = False
me_plane.update()
me_cube = bpy.data.meshes.new('Cube')
me_cube.from_pydata([(1.379, 1.0, -1.0), (1.379, -1.0, -1.0), (-1.425, -1.0, -1.0), (-1.425, 1.0, -1.0), (1.379, 1.0, 5.005), (1.379, -1.0, 5.005), (-1.425, -1.0, 5.005), (-1.425, 1.0, 5.005), (1.379, 7.408, 19.68), (1.379, 5.408, 19.68), (-1.425, 7.408, 19.68), (-1.425, 5.408, 19.68), (1.379, 7.408, 24.72), (1.379, 5.408, 24.72), (-1.425, 7.408, 24.72), (-1.425, 5.408, 24.72), (1.379, 81.71, 19.68), (-1.425, 81.71, 19.68), (1.379, 81.71, 24.72), (-1.425, 81.71, 24.72)], [], [(0, 1, 2, 3), (6, 5, 9, 11), (0, 4, 5, 1), (1, 5, 6, 2), (2, 6, 7, 3), (4, 0, 3, 7), (10, 11, 15, 14), (5, 4, 8, 9), (7, 6, 11, 10), (4, 7, 10, 8), (12, 14, 15, 13), (12, 8, 16, 18), (11, 9, 13, 15), (9, 8, 12, 13), (16, 17, 19, 18), (8, 10, 17, 16), (10, 14, 19, 17), (14, 12, 18, 19)])
me_cube.materials.append(mat_material)
me_cube.use_remesh_preserve_volume = False
me_cube.use_remesh_preserve_attributes = False
me_cube.use_mirror_vertex_groups = False
me_cube.update()

# ---- objects
ob_cube_007 = bpy.data.objects.new('Cube.007', me_cube_007)
ob_cylinder_005 = bpy.data.objects.new('Cylinder.005', me_cylinder_005)
ob_cylinder_004 = bpy.data.objects.new('Cylinder.004', me_cylinder_004)
ob_cylinder_003 = bpy.data.objects.new('Cylinder.003', me_cylinder_003)
ob_cylinder_002 = bpy.data.objects.new('Cylinder.002', me_cylinder_002)
ob_cylinder_001 = bpy.data.objects.new('Cylinder.001', me_cylinder_001)
ob_cylinder = bpy.data.objects.new('Cylinder', me_cylinder)
ob_cube_006 = bpy.data.objects.new('Cube.006', me_cube_006)
ob_cube_005 = bpy.data.objects.new('Cube.005', me_cube_005)
ob_cube_004 = bpy.data.objects.new('Cube.004', me_cube_004)
ob_cube_003 = bpy.data.objects.new('Cube.003', me_cube_003)
ob_cube_002 = bpy.data.objects.new('Cube.002', me_cube_002)
ob_cube_001 = bpy.data.objects.new('Cube.001', me_cube_001)
ob_plane = bpy.data.objects.new('Plane', me_plane)
ob_cube = bpy.data.objects.new('Cube', me_cube)

# ---- transforms, parenting, visibility, modifiers, constraints
ob_cube_007.location = (0.0, 86.28, 4.605)
ob_cube_007.scale = (43.71, 0.3297, 0.2085)
ob_cube_007.lock_rotations_4d = False
ob_cube_007.empty_display_type = 'ARROWS'
ob_cube_007.lineart.crease_threshold = 0.0
ob_cylinder_005.location = (0.9502, 16.23, 25.94)
ob_cylinder_005.rotation_euler = (-0.0, 1.571, -0.0)
ob_cylinder_005.scale = (0.3971, 0.3971, 34.77)
ob_cylinder_005.lineart.crease_threshold = 0.0
ob_cylinder_004.location = (-33.51, 16.46, 6.975)
ob_cylinder_004.scale = (5.347, 5.347, 5.347)
ob_cylinder_004.lineart.crease_threshold = 0.0
ob_cylinder_003.location = (-15.77, 16.42, 6.882)
ob_cylinder_003.scale = (5.347, 5.347, 5.347)
ob_cylinder_003.lineart.crease_threshold = 0.0
ob_cylinder_002.location = (35.07, 16.42, 6.882)
ob_cylinder_002.scale = (5.347, 5.347, 5.347)
ob_cylinder_002.lineart.crease_threshold = 0.0
ob_cylinder_001.location = (19.38, 16.42, 6.882)
ob_cylinder_001.scale = (5.347, 5.347, 5.347)
ob_cylinder_001.lineart.crease_threshold = 0.0
ob_cylinder.location = (2.428, 16.42, 6.883)
ob_cylinder.scale = (5.347, 5.347, 5.347)
ob_cylinder.lineart.crease_threshold = 0.0
ob_cube_006.location = (42.3, 11.27, 1.191)
ob_cube_006.scale = (0.3105, 4.211, 4.211)
ob_cube_006.lineart.crease_threshold = 0.0
ob_cube_005.location = (27.32, 11.27, 1.191)
ob_cube_005.scale = (0.3105, 4.211, 4.211)
ob_cube_005.lineart.crease_threshold = 0.0
ob_cube_004.location = (10.83, 11.27, 1.191)
ob_cube_004.scale = (0.3105, 4.211, 4.211)
ob_cube_004.lineart.crease_threshold = 0.0
ob_cube_003.location = (-41.15, 11.27, 1.191)
ob_cube_003.scale = (0.3105, 4.211, 4.211)
ob_cube_003.lineart.crease_threshold = 0.0
ob_cube_002.location = (-24.35, 11.27, 1.191)
ob_cube_002.scale = (0.3105, 4.211, 4.211)
ob_cube_002.lineart.crease_threshold = 0.0
ob_cube_001.location = (-6.106, 11.27, 1.191)
ob_cube_001.scale = (0.3105, 4.211, 4.211)
ob_cube_001.lineart.crease_threshold = 0.0
ob_plane.location = (-0.5885, 0.0, 0.2961)
ob_plane.scale = (61.38, 9.814, 6.704)
ob_plane.lineart.crease_threshold = 0.0
ob_cube.location = (0.0, 8.096, 0.09096)
ob_cube.scale = (43.71, 1.0, 0.2085)
ob_cube.lock_rotations_4d = False
ob_cube.empty_display_type = 'ARROWS'
ob_cube.lineart.crease_threshold = 0.0

# ---- collection membership
col_collection_1.objects.link(ob_cube_007)
col_collection_1.objects.link(ob_cylinder_005)
col_collection_1.objects.link(ob_cylinder_004)
col_collection_1.objects.link(ob_cylinder_003)
col_collection_1.objects.link(ob_cylinder_002)
col_collection_1.objects.link(ob_cylinder_001)
col_collection_1.objects.link(ob_cylinder)
col_collection_1.objects.link(ob_cube_006)
col_collection_1.objects.link(ob_cube_005)
col_collection_1.objects.link(ob_cube_004)
col_collection_1.objects.link(ob_cube_003)
col_collection_1.objects.link(ob_cube_002)
col_collection_1.objects.link(ob_cube_001)
col_collection_1.objects.link(ob_plane)
col_collection_1.objects.link(ob_cube)

# ---- scene / render settings (as saved in the file)
scene.frame_start = 1; scene.frame_end = 250; scene.frame_set(1)
scene.render.engine = 'BLENDER_EEVEE_NEXT'
scene.render.resolution_percentage = 50
scene.render.dither_intensity = 0.0
scene.cycles.use_denoising = False
scene.cycles.samples = 128
scene.cycles.sampling_pattern = 'TABULATED_SOBOL'
scene.cycles.use_adaptive_sampling = False
scene.cycles.use_light_tree = False
scene.cycles.blur_glossy = 0.0
scene.cycles.sample_clamp_indirect = 0.0
scene.view_settings.view_transform = 'Standard'
bpy.context.view_layer.update()

# ---- added for rendering (the .blend has no active camera and no usable light): camera, sun
cam_auto = bpy.data.cameras.new('AutoCamera')
cam_auto.lens = 50.0
cam_auto.sensor_width = 36.0
cam_auto.clip_end = 2669.36
ob_auto_camera = bpy.data.objects.new('AutoCamera', cam_auto)
scene.collection.objects.link(ob_auto_camera)
ob_auto_camera.location = (151.348, -142.524, 140.733)
ob_auto_camera.rotation_euler = (1.09748, -7.21219e-08, 0.694738)
scene.camera = ob_auto_camera
light_auto_sun = bpy.data.lights.new('AutoSun', 'SUN')
light_auto_sun.energy = 3.0
light_auto_sun.angle = 0.0523599
ob_auto_sun = bpy.data.objects.new('AutoSun', light_auto_sun)
scene.collection.objects.link(ob_auto_sun)
ob_auto_sun.rotation_euler = (0.872665, 0.174533, 0.523599)
bpy.context.view_layer.update()
